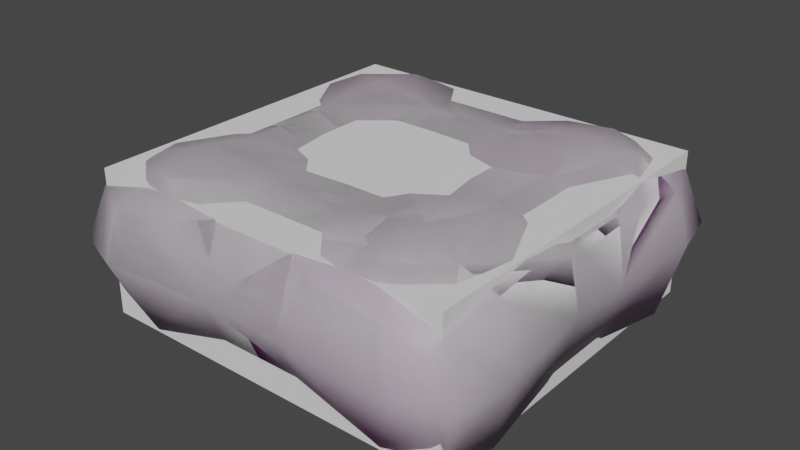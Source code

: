 # Source: cocaine_multi_bag_single.blend  (saved by Blender 3.1.7; exported with 4.5.12 LTS)
import bpy
from mathutils import Matrix  # noqa: F401  (used for matrix-valued properties, if any)

bpy.ops.wm.read_factory_settings(use_empty=True)
scene = bpy.context.scene
scene.name = 'Scene'

# ---- images (referenced by path relative to the original .blend; pixels are not part of the script)
import os
ASSET_DIR = os.environ.get("B2B_ASSET_DIR", "")  # directory of the original .blend (textures are referenced by path, not embedded)
HERE = os.path.dirname(os.path.abspath(__file__))  # packed textures are extracted next to this script under _unpacked/

def load_image(name, relpath, width, height, colorspace="sRGB"):
    """Load a texture the original file referenced (path relative to the .blend, or extracted next to this script)."""
    p = next((c for c in (os.path.join(HERE, relpath), os.path.join(ASSET_DIR, relpath)) if relpath and os.path.exists(c)), "")
    if p:
        img = bpy.data.images.load(p, check_existing=True)
        img.name = name
    else:  # same state as the original file: an image datablock whose file is absent (Cycles renders it pink)
        img = bpy.data.images.new(name, width, height)
        img.source = "FILE"
        img.filepath = "//" + (relpath or name)
    img.colorspace_settings.name = colorspace
    return img
img_gen_pku_cocaine_pure_df_texture_dds = load_image('gen_pku_cocaine_pure_df.texture.dds', 'gen_pku_cocaine_pure_df.texture.dds', 1024, 1024, 'sRGB')
img_gen_pku_cocaine_pure_nm_texture_dds = load_image('gen_pku_cocaine_pure_nm.texture.dds', 'gen_pku_cocaine_pure_nm.texture.dds', 1024, 1024, 'Non-Color')

# ---- materials (node trees are filled in below, after node groups)
mat_coke = bpy.data.materials.new('coke')
mat_coke.use_backface_culling = True
mat_coke.use_transparent_shadow = False
mat_contour = bpy.data.materials.new('contour')
mat_contour.use_transparent_shadow = False

# ---- node groups
ng_pd2_df_nm_vtxcol = bpy.data.node_groups.new('PD2 DF:NM:VtxCol', 'ShaderNodeTree')
_s = ng_pd2_df_nm_vtxcol.interface.new_socket(name='BSDF Mat.', in_out='OUTPUT', socket_type='NodeSocketShader')
_s = ng_pd2_df_nm_vtxcol.interface.new_socket(name='DF Color (sRGB)', in_out='INPUT', socket_type='NodeSocketColor')
_s = ng_pd2_df_nm_vtxcol.interface.new_socket(name='DF Alpha (sRGB)', in_out='INPUT', socket_type='NodeSocketFloat')
_s.subtype = 'FACTOR'
_s = ng_pd2_df_nm_vtxcol.interface.new_socket(name='NM Color (Linear)', in_out='INPUT', socket_type='NodeSocketColor')
_s.default_value = (0.5, 0.5, 0.5, 1.0)
_s = ng_pd2_df_nm_vtxcol.interface.new_socket(name='NM Alpha (Linear)', in_out='INPUT', socket_type='NodeSocketFloat')
_s.subtype = 'FACTOR'
_s = ng_pd2_df_nm_vtxcol.interface.new_socket(name='Vertex Col. Color', in_out='INPUT', socket_type='NodeSocketColor')
_N = ng_pd2_df_nm_vtxcol.nodes; _L = ng_pd2_df_nm_vtxcol.links
n0 = _N.new('NodeGroupOutput'); n0.name = 'Group Output'; n0.location = (1220, -20)
n1 = _N.new('ShaderNodeBsdfPrincipled'); n1.name = 'Principled BSDF'; n1.location = (940, 0)
n1.distribution = 'GGX'
n1.subsurface_method = 'BURLEY'
n1.inputs[1].default_value = 0.5
n1.inputs[3].default_value = 1.45
n1.inputs[27].default_value = (0.0, 0.0, 0.0, 1.0)
n1.inputs[28].default_value = 1.0
n2 = _N.new('ShaderNodeMix'); n2.name = 'Mix.005'; n2.location = (380, 0)
n2.data_type = 'RGBA'
n2.blend_type = 'MULTIPLY'
n2.inputs[0].default_value = 1.0
n3 = _N.new('NodeGroupInput'); n3.name = 'PD2 DF:NM:VtxCol'; n3.location = (0, 0)
n3.label = 'PD2 DF:NM:VtxCol'
n3.width = 224
n4 = _N.new('ShaderNodeSeparateColor'); n4.name = 'Separate RGB'; n4.location = (280, -420)
n5 = _N.new('ShaderNodeCombineColor'); n5.name = 'Combine RGB'; n5.location = (440, -420)
n5.inputs[2].default_value = 1.0
n6 = _N.new('ShaderNodeNormalMap'); n6.name = 'Normal Map'; n6.location = (600, -420)
n6.width = 148
n7 = _N.new('ShaderNodeInvert'); n7.name = 'Invert'; n7.location = (380, -180)
n7.inputs[0].default_value = 0.666
_L.new(n4.outputs[0], n5.inputs[1])
_L.new(n5.outputs[0], n6.inputs[1])
_L.new(n2.outputs[2], n1.inputs[0])
_L.new(n6.outputs[0], n1.inputs[5])
_L.new(n1.outputs[0], n0.inputs[0])
_L.new(n3.outputs[4], n2.inputs[7])
_L.new(n3.outputs[1], n1.inputs[13])
_L.new(n3.outputs[0], n2.inputs[6])
_L.new(n3.outputs[2], n4.inputs[0])
_L.new(n3.outputs[3], n5.inputs[0])
_L.new(n7.outputs[0], n1.inputs[2])
_L.new(n3.outputs[1], n7.inputs[1])
n0.is_active_output = True

# ---- material node trees
mat_coke.use_nodes = True; mat_coke.node_tree.nodes.clear()
_N = mat_coke.node_tree.nodes; _L = mat_coke.node_tree.links
n0 = _N.new('ShaderNodeOutputMaterial'); n0.name = 'Material Output'; n0.location = (300, 300)
n1 = _N.new('ShaderNodeTexImage'); n1.name = 'Image Texture'; n1.location = (-600, 500)
n1.image = img_gen_pku_cocaine_pure_df_texture_dds
n2 = _N.new('ShaderNodeGroup'); n2.name = 'Group'; n2.location = (-200, 300)
n2.width = 400
n2.node_tree = ng_pd2_df_nm_vtxcol
n2.inputs[4].default_value = (1.0, 1.0, 1.0, 1.0)
n3 = _N.new('ShaderNodeTexImage'); n3.name = 'Image Texture.002'; n3.location = (-600, 200)
n3.image = img_gen_pku_cocaine_pure_nm_texture_dds
_L.new(n1.outputs[0], n2.inputs[0])
_L.new(n1.outputs[1], n2.inputs[1])
_L.new(n3.outputs[0], n2.inputs[2])
_L.new(n3.outputs[1], n2.inputs[3])
_L.new(n2.outputs[0], n0.inputs[0])
n0.is_active_output = True
mat_contour.use_nodes = True; mat_contour.node_tree.nodes.clear()
_N = mat_contour.node_tree.nodes; _L = mat_contour.node_tree.links
n0 = _N.new('ShaderNodeBsdfPrincipled'); n0.name = 'Principled BSDF'; n0.location = (10, 300)
n0.distribution = 'GGX'
n0.subsurface_method = 'RANDOM_WALK_SKIN'
n0.inputs[3].default_value = 1.45
n0.inputs[27].default_value = (0.0, 0.0, 0.0, 1.0)
n0.inputs[28].default_value = 1.0
n1 = _N.new('ShaderNodeOutputMaterial'); n1.name = 'Material Output'; n1.location = (300, 300)
_L.new(n0.outputs[0], n1.inputs[0])
n1.is_active_output = True

# ---- world
world_world = bpy.data.worlds.new('World'); scene.world = world_world
world_world.use_nodes = True; world_world.node_tree.nodes.clear()
_N = world_world.node_tree.nodes; _L = world_world.node_tree.links
n0 = _N.new('ShaderNodeOutputWorld'); n0.name = 'World Output'; n0.location = (300, 300)
n1 = _N.new('ShaderNodeBackground'); n1.name = 'Background'; n1.location = (10, 300)
n1.inputs[0].default_value = (0.05088, 0.05088, 0.05088, 1.0)
_L.new(n1.outputs[0], n0.inputs[0])
n0.is_active_output = True
world_world.color = (0.05088, 0.05088, 0.05088)
world_world.use_sun_shadow = False
world_world.sun_shadow_jitter_overblur = 0.0

# ---- meshes
me_cube_001 = bpy.data.meshes.new('Cube.001')
me_cube_001.from_pydata([(-0.1207, -0.1163, -0.04758), (-0.1207, -0.1163, 0.04758), (-0.1207, 0.1163, -0.04758), (-0.1207, 0.1163, 0.04758), (0.1207, -0.1163, -0.04758), (0.1207, -0.1163, 0.04758), (0.1207, 0.1163, -0.04758), (0.1207, 0.1163, 0.04758)], [], [(0, 1, 3, 2), (2, 3, 7, 6), (6, 7, 5, 4), (4, 5, 1, 0), (2, 6, 4, 0), (7, 3, 1, 5)])
_uv = me_cube_001.uv_layers.new(name='UVMap')
_uv.uv.foreach_set('vector', [0.375, 0.0, 0.625, 0.0, 0.625, 0.25, 0.375, 0.25, 0.375, 0.25, 0.625, 0.25, 0.625, 0.5, 0.375, 0.5, 0.375, 0.5, 0.625, 0.5, 0.625, 0.75, 0.375, 0.75, 0.375, 0.75, 0.625, 0.75, 0.625, 1.0, 0.375, 1.0, 0.125, 0.5, 0.375, 0.5, 0.375, 0.75, 0.125, 0.75, 0.625, 0.5, 0.875, 0.5, 0.875, 0.75, 0.625, 0.75])
me_cube_001.use_remesh_fix_poles = True
me_cube_001.use_remesh_preserve_attributes = False
me_cube_001.update()
me_g_gold_bar_01_009 = bpy.data.meshes.new('g_gold_bar_01.009')
me_g_gold_bar_01_009.from_pydata([(0.002104, 0.002135, 4.955e-07), (0.002217, -0.004154, 4.955e-07), (-0.00432, 0.002019, -9.947e-07)], [], [(1, 0, 2)])
me_g_gold_bar_01_009.polygons.foreach_set('use_smooth', [True] * 1)
_uv = me_g_gold_bar_01_009.uv_layers.new(name='UVMap')
_uv.uv.foreach_set('vector', [0.924, 0.3389, 0.1159, 0.3389, 0.1159, -0.005688])
me_g_gold_bar_01_009.materials.append(mat_coke)
me_g_gold_bar_01_009.use_remesh_fix_poles = True
me_g_gold_bar_01_009.use_remesh_preserve_attributes = False
me_g_gold_bar_01_009.update()
me_g_gold_bar_01_009.normals_split_custom_set([tuple(v) for v in zip(*[iter([0.2469, 0.1313, 0.9601, 0.2469, 0.1313, 0.9601, -0.3157, 0.01288, 0.9488])] * 3)])
me_g_coke_003 = bpy.data.meshes.new('g_coke.003')
me_g_coke_003.from_pydata([(-0.01615, -0.1321, -0.002042), (-0.07635, -0.1312, 0.03206), (-0.0272, -0.1312, 0.03794), (-0.08408, -0.1055, 0.04824), (-0.07067, -0.07438, 0.05453), (-0.07067, -0.02763, 0.04645), (-0.1093, -0.07606, 0.04843), (-0.1145, -0.1217, 0.03206), (-0.1265, -0.04552, 0.03768), (-0.1291, -0.09382, 0.03206), (-0.1158, -0.02763, 0.04093), (-0.1366, -0.1006, -0.002042), (-0.1321, -0.02763, -0.002042), (-0.1236, -0.1321, -0.002042), (-0.1106, -0.1184, -0.04401), (-0.1183, -0.08449, -0.04798), (-0.07067, -0.07438, -0.04653), (-0.07067, -0.02763, -0.04886), (-0.0171, -0.12, -0.04376), (-0.01867, -0.03114, -0.04376), (-0.01867, -0.07438, -0.04376), (-0.08153, -0.1393, -0.002042), (-0.08298, -0.1283, -0.04798), (0.114, 0.03223, 0.04093), (0.1288, 0.02793, -0.002042), (0.06894, 0.02504, -0.04886), (0.06894, -0.03052, -0.04886), (0.08444, -0.1055, 0.04824), (0.03364, -0.1234, 0.03453), (0.02768, -0.08402, 0.04657), (0.06894, -0.07438, 0.05453), (0.1076, -0.07606, 0.04843), (0.1248, -0.04329, 0.03768), (0.1303, -0.02763, -0.002042), (0.114, -0.02334, 0.04093), (0.1274, -0.09382, 0.03206), (0.1145, -0.1217, 0.03206), (0.08431, -0.1312, 0.03206), (0.04311, -0.1312, 0.03794), (0.02733, -0.1333, -0.002042), (0.1349, -0.1006, -0.002042), (0.1166, -0.08449, -0.04798), (0.1162, -0.02763, -0.04502), (0.1231, -0.1321, -0.002042), (0.09026, -0.1393, -0.002042), (0.08125, -0.1283, -0.04798), (0.06894, -0.07438, -0.04653), (0.02562, -0.07438, -0.04376), (0.1089, -0.1184, -0.04401), (-0.02621, 0.1237, 0.03453), (0.02357, 0.03989, 0.04093), (-0.02604, 0.03266, 0.04093), (-0.01662, -0.08402, 0.04657), (-0.07067, 0.02793, 0.04645), (-0.02301, -0.0229, 0.04093), (0.02128, -0.01567, 0.04093), (0.06894, -0.01611, 0.04645), (-0.07067, 0.02793, -0.04886), (-0.1179, -0.02763, -0.03185), (-0.1179, 0.02793, -0.03185), (0.02128, 0.02153, -0.04376), (-0.02973, 0.07468, -0.04376), (0.01457, 0.1203, -0.04376), (-0.02973, 0.1203, -0.04376), (0.02162, 0.1336, -0.002042), (0.09026, 0.1396, -0.002042), (0.1089, 0.1187, -0.04401), (0.1231, 0.1324, -0.002042), (0.1349, 0.1009, -0.002042), (0.1166, 0.08479, -0.04798), (0.1145, 0.122, 0.03206), (0.1162, 0.02793, -0.04502), (0.1274, 0.09412, 0.03206), (0.08431, 0.1315, 0.03206), (0.1076, 0.07635, 0.04843), (0.04622, 0.1315, 0.03794), (0.03069, 0.1237, 0.03453), (0.1248, 0.04806, 0.03768), (0.06894, 0.03945, 0.04645), (0.03406, 0.08432, 0.04657), (0.06896, 0.07469, 0.05453), (0.08444, 0.1058, 0.04824), (0.06894, 0.07468, -0.04653), (0.01457, 0.07468, -0.04376), (0.08125, 0.1286, -0.04798), (0.02562, -0.03403, -0.04376), (-0.01067, -0.1234, 0.03453), (0.02719, -0.12, -0.04376), (-0.1305, 0.02793, -0.002042), (-0.1366, 0.1009, -0.002042), (-0.1106, 0.1187, -0.04401), (-0.1291, 0.09412, 0.03206), (-0.1158, 0.02793, 0.04093), (-0.1265, 0.04582, 0.03768), (-0.1093, 0.07635, 0.04843), (-0.1248, 0.1324, -0.002042), (-0.1163, 0.122, 0.03206), (-0.09199, 0.1396, -0.002042), (-0.08298, 0.1286, -0.04798), (-0.02314, 0.1324, -0.002042), (-0.08604, 0.1315, 0.03206), (-0.08617, 0.1058, 0.04824), (-0.07067, 0.07468, 0.05453), (-0.02958, 0.08432, 0.04657), (-0.04438, 0.1315, 0.03794), (-0.07067, 0.07468, -0.04653), (-0.1183, 0.08479, -0.04798), (-0.02301, 0.02442, -0.04376)], [], [(86, 2, 0), (1, 0, 2), (2, 3, 1), (86, 52, 2), (52, 3, 2), (4, 3, 52), (54, 4, 52), (5, 4, 54), (4, 5, 6), (4, 6, 3), (10, 6, 5), (3, 6, 7), (8, 6, 10), (6, 9, 7), (8, 9, 6), (8, 10, 12), (9, 8, 12), (1, 3, 7), (11, 9, 12), (11, 7, 9), (13, 7, 11), (13, 11, 14), (14, 11, 15), (11, 12, 15), (15, 12, 58), (14, 15, 22), (15, 58, 16), (22, 15, 16), (16, 58, 17), (22, 16, 18), (17, 19, 16), (18, 16, 20), (16, 19, 20), (7, 21, 1), (13, 21, 7), (21, 0, 1), (13, 14, 21), (0, 21, 18), (21, 14, 22), (18, 21, 22), (23, 34, 24), (24, 34, 33), (42, 24, 33), (71, 24, 42), (42, 25, 71), (26, 25, 42), (26, 60, 25), (85, 60, 26), (60, 19, 107), (85, 19, 60), (38, 27, 28), (29, 28, 27), (30, 29, 27), (30, 55, 29), (56, 55, 30), (30, 31, 56), (30, 27, 31), (34, 56, 31), (32, 34, 31), (33, 34, 32), (32, 31, 35), (35, 33, 32), (27, 36, 31), (36, 35, 31), (37, 36, 27), (38, 37, 27), (28, 39, 38), (37, 38, 39), (36, 40, 35), (40, 33, 35), (41, 33, 40), (42, 33, 41), (41, 40, 48), (43, 40, 36), (48, 40, 43), (36, 44, 43), (44, 48, 43), (37, 44, 36), (45, 48, 44), (44, 37, 39), (39, 87, 44), (44, 87, 45), (42, 46, 26), (46, 85, 26), (47, 85, 46), (46, 87, 47), (41, 46, 42), (45, 87, 46), (41, 45, 46), (48, 45, 41), (99, 62, 63), (64, 62, 99), (49, 64, 99), (76, 64, 49), (49, 79, 76), (103, 79, 49), (79, 103, 50), (50, 103, 51), (29, 86, 28), (52, 86, 29), (55, 52, 29), (54, 52, 55), (10, 5, 92), (92, 5, 53), (5, 54, 53), (53, 54, 51), (54, 55, 51), (51, 55, 50), (56, 50, 55), (78, 50, 56), (56, 23, 78), (34, 23, 56), (19, 17, 107), (107, 17, 57), (17, 58, 57), (57, 58, 59), (59, 58, 88), (88, 58, 12), (88, 10, 92), (12, 10, 88), (60, 107, 83), (83, 107, 61), (83, 61, 62), (62, 61, 63), (64, 84, 62), (65, 84, 64), (65, 66, 84), (67, 66, 65), (67, 68, 66), (66, 68, 69), (67, 65, 70), (67, 70, 68), (68, 24, 69), (69, 24, 71), (68, 72, 24), (68, 70, 72), (70, 65, 73), (65, 64, 73), (74, 72, 70), (73, 64, 75), (64, 76, 75), (77, 72, 74), (72, 77, 24), (77, 23, 24), (77, 74, 23), (23, 74, 78), (76, 79, 75), (78, 79, 50), (80, 78, 74), (80, 79, 78), (80, 74, 81), (80, 81, 79), (79, 81, 75), (75, 81, 73), (81, 74, 70), (73, 81, 70), (82, 71, 25), (25, 60, 82), (82, 60, 83), (62, 82, 83), (69, 71, 82), (84, 82, 62), (84, 69, 82), (66, 69, 84), (85, 20, 19), (47, 20, 85), (47, 18, 20), (87, 18, 47), (86, 39, 28), (0, 39, 86), (0, 87, 39), (18, 87, 0), (59, 88, 106), (106, 88, 89), (106, 89, 90), (89, 88, 91), (91, 88, 93), (88, 92, 93), (93, 92, 94), (93, 94, 91), (90, 89, 95), (96, 89, 91), (95, 89, 96), (96, 91, 94), (97, 90, 95), (96, 97, 95), (98, 90, 97), (97, 63, 98), (99, 63, 97), (97, 100, 99), (100, 97, 96), (92, 53, 94), (100, 96, 101), (101, 96, 94), (102, 94, 53), (102, 101, 94), (53, 51, 102), (102, 51, 103), (102, 103, 101), (103, 104, 101), (104, 100, 101), (49, 104, 103), (100, 104, 99), (104, 49, 99), (59, 105, 57), (106, 105, 59), (57, 61, 107), (105, 61, 57), (105, 63, 61), (98, 63, 105), (106, 98, 105), (90, 98, 106)])
me_g_coke_003.polygons.foreach_set('use_smooth', [True] * 212)
_uv = me_g_coke_003.uv_layers.new(name='UVMap')
_uv.uv.foreach_set('vector', [1.0, 0.8398, 0.9462, 0.8387, 1.0, 1.0, 0.8435, 0.7745, 1.0, 1.0, 0.9462, 0.8387, 0.9462, 0.8387, 0.8408, 0.7049, 0.8435, 0.7745, 1.0, 0.8398, 1.0, 0.6669, 0.9462, 0.8387, 1.0, 0.6669, 0.8408, 0.7049, 0.9462, 0.8387, 0.8694, 0.6242, 0.8408, 0.7049, 1.0, 0.6669, 1.0, 0.5, 0.8694, 0.6242, 1.0, 0.6669, 0.8643, 0.5, 0.8694, 0.6242, 1.0, 0.5, 0.8694, 0.6242, 0.8643, 0.5, 0.7437, 0.6124, 0.8694, 0.6242, 0.7437, 0.6124, 0.8408, 0.7049, 0.6905, 0.5, 0.7437, 0.6124, 0.8643, 0.5, 0.8408, 0.7049, 0.7437, 0.6124, 0.7832, 0.7165, 0.6534, 0.5515, 0.7437, 0.6124, 0.6905, 0.5, 0.7437, 0.6124, 0.7248, 0.6557, 0.7832, 0.7165, 0.6534, 0.5515, 0.7248, 0.6557, 0.7437, 0.6124, 0.6534, 0.5515, 0.6905, 0.5, 0.5, 0.5, 0.7248, 0.6557, 0.6534, 0.5515, 0.5, 0.5, 0.8435, 0.7745, 0.8408, 0.7049, 0.7832, 0.7165, 0.703, 0.6942, 0.7248, 0.6557, 0.5, 0.5, 0.703, 0.6942, 0.7832, 0.7165, 0.7248, 0.6557, 0.7561, 0.7414, 0.7832, 0.7165, 0.703, 0.6942, 0.7561, 0.7414, 0.703, 0.6942, 0.7029, 0.7905, 0.7029, 0.7905, 0.703, 0.6942, 0.6436, 0.7599, 0.703, 0.6942, 0.5, 0.5, 0.6436, 0.7599, 0.6436, 0.7599, 0.5, 0.5, 0.5, 0.6645, 0.7029, 0.7905, 0.6436, 0.7599, 0.7301, 0.8435, 0.6436, 0.7599, 0.5, 0.6645, 0.6297, 0.8646, 0.7301, 0.8435, 0.6436, 0.7599, 0.6297, 0.8646, 0.6297, 0.8646, 0.5, 0.6645, 0.5, 0.8598, 0.7301, 0.8435, 0.6297, 0.8646, 0.8128, 1.0, 0.5, 0.8598, 0.5, 1.0, 0.6297, 0.8646, 0.8128, 1.0, 0.6297, 0.8646, 0.6412, 1.0, 0.6297, 0.8646, 0.5, 1.0, 0.6412, 1.0, 0.7832, 0.7165, 0.8057, 0.8021, 0.8435, 0.7745, 0.7561, 0.7414, 0.8057, 0.8021, 0.7832, 0.7165, 0.8057, 0.8021, 1.0, 1.0, 0.8435, 0.7745, 0.7561, 0.7414, 0.7029, 0.7905, 0.8057, 0.8021, 1.0, 1.0, 0.8057, 0.8021, 0.8128, 1.0, 0.8057, 0.8021, 0.7029, 0.7905, 0.7301, 0.8435, 0.8128, 1.0, 0.8057, 0.8021, 0.7301, 0.8435, 0.2417, 0.3707, 0.003145, 0.3707, 0.2417, 0.6397, 0.2417, 0.6397, 0.003145, 0.3707, 0.003143, 0.6397, 0.003144, 0.9088, 0.2417, 0.6397, 0.003143, 0.6397, 0.2417, 0.9088, 0.2417, 0.6397, 0.003144, 0.9088, 0.003144, 0.9088, 0.2417, 1.251, 0.2417, 0.9088, 0.003144, 1.251, 0.2417, 1.251, 0.003144, 0.9088, 0.003144, 1.251, 0.2417, 1.645, 0.2417, 1.251, 0.003144, 1.645, 0.2417, 1.645, 0.003144, 1.251, 0.2417, 1.645, 0.003144, 1.802, 0.2417, 1.802, 0.003144, 1.645, 0.003144, 1.802, 0.2417, 1.645, 0.9462, 0.6613, 0.8408, 0.7951, 1.0, 0.6602, 1.0, 0.8331, 1.0, 0.6602, 0.8408, 0.7951, 0.8694, 0.8758, 1.0, 0.8331, 0.8408, 0.7951, 0.8694, 0.8758, 1.0, 1.0, 1.0, 0.8331, 0.8643, 1.0, 1.0, 1.0, 0.8694, 0.8758, 0.8694, 0.8758, 0.7437, 0.8876, 0.8643, 1.0, 0.8694, 0.8758, 0.8408, 0.7951, 0.7437, 0.8876, 0.6905, 1.0, 0.8643, 1.0, 0.7437, 0.8876, 0.6534, 0.9485, 0.6905, 1.0, 0.7437, 0.8876, 0.5, 1.0, 0.6905, 1.0, 0.6534, 0.9485, 0.6534, 0.9485, 0.7437, 0.8876, 0.7248, 0.8443, 0.7248, 0.8443, 0.5, 1.0, 0.6534, 0.9485, 0.8408, 0.7951, 0.7832, 0.7835, 0.7437, 0.8876, 0.7832, 0.7835, 0.7248, 0.8443, 0.7437, 0.8876, 0.8435, 0.7255, 0.7832, 0.7835, 0.8408, 0.7951, 0.9462, 0.6613, 0.8435, 0.7255, 0.8408, 0.7951, 1.0, 0.6602, 1.0, 0.5, 0.9462, 0.6613, 0.8435, 0.7255, 0.9462, 0.6613, 1.0, 0.5, 0.7832, 0.7835, 0.703, 0.8058, 0.7248, 0.8443, 0.703, 0.8058, 0.5, 1.0, 0.7248, 0.8443, 0.6436, 0.7401, 0.5, 1.0, 0.703, 0.8058, 0.5, 0.8355, 0.5, 1.0, 0.6436, 0.7401, 0.6436, 0.7401, 0.703, 0.8058, 0.7029, 0.7095, 0.7561, 0.7586, 0.703, 0.8058, 0.7832, 0.7835, 0.7029, 0.7095, 0.703, 0.8058, 0.7561, 0.7586, 0.7832, 0.7835, 0.8057, 0.6979, 0.7561, 0.7586, 0.8057, 0.6979, 0.7029, 0.7095, 0.7561, 0.7586, 0.8435, 0.7255, 0.8057, 0.6979, 0.7832, 0.7835, 0.7301, 0.6565, 0.7029, 0.7095, 0.8057, 0.6979, 0.8057, 0.6979, 0.8435, 0.7255, 1.0, 0.5, 1.0, 0.5, 0.8128, 0.5, 0.8057, 0.6979, 0.8057, 0.6979, 0.8128, 0.5, 0.7301, 0.6565, 0.5, 0.8355, 0.6297, 0.6354, 0.5, 0.6402, 0.6297, 0.6354, 0.5, 0.5, 0.5, 0.6402, 0.6412, 0.5, 0.5, 0.5, 0.6297, 0.6354, 0.6297, 0.6354, 0.8128, 0.5, 0.6412, 0.5, 0.6436, 0.7401, 0.6297, 0.6354, 0.5, 0.8355, 0.7301, 0.6565, 0.8128, 0.5, 0.6297, 0.6354, 0.6436, 0.7401, 0.7301, 0.6565, 0.6297, 0.6354, 0.7029, 0.7095, 0.7301, 0.6565, 0.6436, 0.7401, 0.00266, 0.6254, 0.2441, 0.9157, 0.002659, 0.9157, 0.2441, 0.6254, 0.2441, 0.9157, 0.00266, 0.6254, 0.002659, 0.3784, 0.2441, 0.6254, 0.00266, 0.6254, 0.2441, 0.3784, 0.2441, 0.6254, 0.002659, 0.3784, 0.002659, 0.3784, 0.2441, 0.09205, 0.2441, 0.3784, 0.00266, 0.09205, 0.2441, 0.09205, 0.002659, 0.3784, 0.2441, 0.09205, 0.00266, 0.09205, 0.244, -0.3916, 0.244, -0.3916, 0.00266, 0.09205, 0.002653, -0.3916, 0.2441, 0.09205, 0.002659, 0.3784, 0.2441, 0.3784, 0.00266, 0.09205, 0.002659, 0.3784, 0.2441, 0.09205, 0.244, -0.3916, 0.00266, 0.09205, 0.2441, 0.09205, 0.002653, -0.3916, 0.00266, 0.09205, 0.244, -0.3916, 0.00318, -1.294, 0.003171, -0.9673, 0.2418, -1.294, 0.2418, -1.294, 0.003171, -0.9673, 0.2418, -0.9673, 0.003171, -0.9673, 0.003162, -0.5735, 0.2418, -0.9673, 0.2418, -0.9673, 0.003162, -0.5735, 0.2417, -0.5735, 0.003162, -0.5735, 0.003158, -0.3498, 0.2417, -0.5735, 0.2417, -0.5735, 0.003158, -0.3498, 0.2417, -0.3498, 0.003149, 0.04393, 0.2417, -0.3498, 0.003158, -0.3498, 0.2417, 0.04394, 0.2417, -0.3498, 0.003149, 0.04393, 0.003149, 0.04393, 0.2417, 0.3707, 0.2417, 0.04394, 0.003145, 0.3707, 0.2417, 0.3707, 0.003149, 0.04393, 0.003232, -2.635, 0.003216, -2.174, 0.2418, -2.635, 0.2418, -2.635, 0.003216, -2.174, 0.2418, -2.174, 0.003216, -2.174, 0.003201, -1.832, 0.2418, -2.174, 0.2418, -2.174, 0.003201, -1.832, 0.2418, -1.832, 0.2418, -1.832, 0.003201, -1.832, 0.2418, -1.563, 0.2418, -1.563, 0.003201, -1.832, 0.003189, -1.563, 0.2418, -1.563, 0.00318, -1.294, 0.2418, -1.294, 0.003189, -1.563, 0.00318, -1.294, 0.2418, -1.563, 0.2441, 1.661, 0.002659, 1.661, 0.2441, 1.248, 0.2441, 1.248, 0.002659, 1.661, 0.002659, 1.248, 0.2441, 1.248, 0.002659, 1.248, 0.2441, 0.9157, 0.2441, 0.9157, 0.002659, 1.248, 0.002659, 0.9157, 0.5, 0.5, 0.6565, 0.7699, 0.5, 0.6872, 0.6979, 0.6943, 0.6565, 0.7699, 0.5, 0.5, 0.6979, 0.6943, 0.7095, 0.7971, 0.6565, 0.7699, 0.7586, 0.7439, 0.7095, 0.7971, 0.6979, 0.6943, 0.7586, 0.7439, 0.8058, 0.797, 0.7095, 0.7971, 0.7095, 0.7971, 0.8058, 0.797, 0.7401, 0.8564, 0.7586, 0.7439, 0.6979, 0.6943, 0.7835, 0.7168, 0.7586, 0.7439, 0.7835, 0.7168, 0.8058, 0.797, 0.8058, 0.797, 1.0, 1.0, 0.7401, 0.8564, 0.7401, 0.8564, 1.0, 1.0, 0.8355, 1.0, 0.8058, 0.797, 0.8443, 0.7752, 1.0, 1.0, 0.8058, 0.797, 0.7835, 0.7168, 0.8443, 0.7752, 0.7835, 0.7168, 0.6979, 0.6943, 0.7255, 0.6565, 0.6979, 0.6943, 0.5, 0.5, 0.7255, 0.6565, 0.8876, 0.7563, 0.8443, 0.7752, 0.7835, 0.7168, 0.7255, 0.6565, 0.5, 0.5, 0.6613, 0.5538, 0.5, 0.5, 0.6602, 0.5, 0.6613, 0.5538, 0.9485, 0.8466, 0.8443, 0.7752, 0.8876, 0.7563, 0.8443, 0.7752, 0.9485, 0.8466, 1.0, 1.0, 0.9485, 0.8466, 1.0, 0.8095, 1.0, 1.0, 0.9485, 0.8466, 0.8876, 0.7563, 1.0, 0.8095, 1.0, 0.8095, 0.8876, 0.7563, 1.0, 0.6357, 0.6602, 0.5, 0.8331, 0.5, 0.6613, 0.5538, 1.0, 0.6357, 0.8331, 0.5, 1.0, 0.5, 0.8758, 0.6306, 1.0, 0.6357, 0.8876, 0.7563, 0.8758, 0.6306, 0.8331, 0.5, 1.0, 0.6357, 0.8758, 0.6306, 0.8876, 0.7563, 0.7951, 0.6592, 0.8758, 0.6306, 0.7951, 0.6592, 0.8331, 0.5, 0.8331, 0.5, 0.7951, 0.6592, 0.6613, 0.5538, 0.6613, 0.5538, 0.7951, 0.6592, 0.7255, 0.6565, 0.7951, 0.6592, 0.8876, 0.7563, 0.7835, 0.7168, 0.7255, 0.6565, 0.7951, 0.6592, 0.7835, 0.7168, 0.6354, 0.8703, 0.8355, 1.0, 0.6402, 1.0, 0.6402, 1.0, 0.5, 1.0, 0.6354, 0.8703, 0.6354, 0.8703, 0.5, 1.0, 0.5, 0.8588, 0.5, 0.6872, 0.6354, 0.8703, 0.5, 0.8588, 0.7401, 0.8564, 0.8355, 1.0, 0.6354, 0.8703, 0.6565, 0.7699, 0.6354, 0.8703, 0.5, 0.6872, 0.6565, 0.7699, 0.7401, 0.8564, 0.6354, 0.8703, 0.7095, 0.7971, 0.7401, 0.8564, 0.6565, 0.7699, 0.2441, 1.661, 0.002659, 1.248, 0.002659, 1.661, 0.2441, 1.248, 0.002659, 1.248, 0.2441, 1.661, 0.2441, 1.248, 0.002659, 0.9157, 0.002659, 1.248, 0.2441, 0.9157, 0.002659, 0.9157, 0.2441, 1.248, 0.002659, 0.3784, 0.2441, 0.6254, 0.2441, 0.3784, 0.00266, 0.6254, 0.2441, 0.6254, 0.002659, 0.3784, 0.00266, 0.6254, 0.2441, 0.9157, 0.2441, 0.6254, 0.002659, 0.9157, 0.2441, 0.9157, 0.00266, 0.6254, 0.6645, 0.5, 0.5, 0.5, 0.7599, 0.6436, 0.7599, 0.6436, 0.5, 0.5, 0.6942, 0.703, 0.7599, 0.6436, 0.6942, 0.703, 0.7905, 0.7029, 0.6942, 0.703, 0.5, 0.5, 0.6557, 0.7248, 0.6557, 0.7248, 0.5, 0.5, 0.5515, 0.6534, 0.5, 0.5, 0.5, 0.6905, 0.5515, 0.6534, 0.5515, 0.6534, 0.5, 0.6905, 0.6124, 0.7437, 0.5515, 0.6534, 0.6124, 0.7437, 0.6557, 0.7248, 0.7905, 0.7029, 0.6942, 0.703, 0.7414, 0.7561, 0.7165, 0.7832, 0.6942, 0.703, 0.6557, 0.7248, 0.7414, 0.7561, 0.6942, 0.703, 0.7165, 0.7832, 0.7165, 0.7832, 0.6557, 0.7248, 0.6124, 0.7437, 0.8021, 0.8057, 0.7905, 0.7029, 0.7414, 0.7561, 0.7165, 0.7832, 0.8021, 0.8057, 0.7414, 0.7561, 0.8435, 0.7301, 0.7905, 0.7029, 0.8021, 0.8057, 0.8021, 0.8057, 1.0, 0.8128, 0.8435, 0.7301, 1.0, 1.0, 1.0, 0.8128, 0.8021, 0.8057, 0.8021, 0.8057, 0.7745, 0.8435, 1.0, 1.0, 0.7745, 0.8435, 0.8021, 0.8057, 0.7165, 0.7832, 0.5, 0.6905, 0.5, 0.8643, 0.6124, 0.7437, 0.7745, 0.8435, 0.7165, 0.7832, 0.7049, 0.8408, 0.7049, 0.8408, 0.7165, 0.7832, 0.6124, 0.7437, 0.6242, 0.8694, 0.6124, 0.7437, 0.5, 0.8643, 0.6242, 0.8694, 0.7049, 0.8408, 0.6124, 0.7437, 0.5, 0.8643, 0.5, 1.0, 0.6242, 0.8694, 0.6242, 0.8694, 0.5, 1.0, 0.6669, 1.0, 0.6242, 0.8694, 0.6669, 1.0, 0.7049, 0.8408, 0.6669, 1.0, 0.8387, 0.9462, 0.7049, 0.8408, 0.8387, 0.9462, 0.7745, 0.8435, 0.7049, 0.8408, 0.8398, 1.0, 0.8387, 0.9462, 0.6669, 1.0, 0.7745, 0.8435, 0.8387, 0.9462, 1.0, 1.0, 0.8387, 0.9462, 0.8398, 1.0, 1.0, 1.0, 0.6645, 0.5, 0.8646, 0.6297, 0.8598, 0.5, 0.7599, 0.6436, 0.8646, 0.6297, 0.6645, 0.5, 0.8598, 0.5, 1.0, 0.6412, 1.0, 0.5, 0.8646, 0.6297, 1.0, 0.6412, 0.8598, 0.5, 0.8646, 0.6297, 1.0, 0.8128, 1.0, 0.6412, 0.8435, 0.7301, 1.0, 0.8128, 0.8646, 0.6297, 0.7599, 0.6436, 0.8435, 0.7301, 0.8646, 0.6297, 0.7905, 0.7029, 0.8435, 0.7301, 0.7599, 0.6436])
me_g_coke_003.materials.append(mat_coke)
me_g_coke_003.use_remesh_fix_poles = True
me_g_coke_003.use_remesh_preserve_attributes = False
me_g_coke_003.update()
me_g_coke_003.normals_split_custom_set([tuple(v) for v in zip(*[iter([0.07455, -0.7275, 0.6821, 0.05838, -0.6751, 0.7354, 0.05707, -0.9977, -0.03722, -0.1364, -0.7933, 0.5934, 0.05707, -0.9977, -0.03722, 0.05838, -0.6751, 0.7354, 0.05838, -0.6751, 0.7354, -0.1131, -0.3245, 0.9391, -0.1364, -0.7933, 0.5934, 0.07455, -0.7275, 0.6821, 0.06313, -0.07473, 0.9952, 0.05838, -0.6751, 0.7354, 0.06313, -0.07473, 0.9952, -0.1131, -0.3245, 0.9391, 0.05838, -0.6751, 0.7354, -0.01812, -0.01929, 0.9996, -0.1131, -0.3245, 0.9391, 0.06313, -0.07473, 0.9952, 0.06163, 0.056, 0.9965, -0.01812, -0.01929, 0.9996, 0.06313, -0.07473, 0.9952, -0.01171, 0.07007, 0.9975, -0.01812, -0.01929, 0.9996, 0.06163, 0.056, 0.9965, -0.01812, -0.01929, 0.9996, -0.01171, 0.07007, 0.9975, -0.3252, -0.1089, 0.9394, -0.01812, -0.01929, 0.9996, -0.3252, -0.1089, 0.9394, -0.1131, -0.3245, 0.9391, -0.663, 0.08088, 0.7442, -0.3252, -0.1089, 0.9394, -0.01171, 0.07007, 0.9975, -0.1131, -0.3245, 0.9391, -0.3252, -0.1089, 0.9394, -0.5172, -0.6483, 0.5587, -0.6641, 0.06363, 0.745, -0.3252, -0.1089, 0.9394, -0.663, 0.08088, 0.7442, -0.3252, -0.1089, 0.9394, -0.7644, -0.1997, 0.6131, -0.5172, -0.6483, 0.5587, -0.6641, 0.06363, 0.745, -0.7644, -0.1997, 0.6131, -0.3252, -0.1089, 0.9394, -0.6641, 0.06363, 0.745, -0.663, 0.08088, 0.7442, -0.9957, 0.06227, -0.06877, -0.7644, -0.1997, 0.6131, -0.6641, 0.06363, 0.745, -0.9957, 0.06227, -0.06877, -0.1364, -0.7933, 0.5934, -0.1131, -0.3245, 0.9391, -0.5172, -0.6483, 0.5587, -0.9879, -0.1387, -0.06967, -0.7644, -0.1997, 0.6131, -0.9957, 0.06227, -0.06877, -0.9879, -0.1387, -0.06967, -0.5172, -0.6483, 0.5587, -0.7644, -0.1997, 0.6131, -0.6422, -0.766, -0.02814, -0.5172, -0.6483, 0.5587, -0.9879, -0.1387, -0.06967, -0.6422, -0.766, -0.02814, -0.9879, -0.1387, -0.06967, -0.4783, -0.5275, -0.7021, -0.4783, -0.5275, -0.7021, -0.9879, -0.1387, -0.06967, -0.5844, -0.03528, -0.8107, -0.9879, -0.1387, -0.06967, -0.9957, 0.06227, -0.06877, -0.5844, -0.03528, -0.8107, -0.5844, -0.03528, -0.8107, -0.9957, 0.06227, -0.06877, -0.6445, 0.06784, -0.7616, -0.4783, -0.5275, -0.7021, -0.5844, -0.03528, -0.8107, -0.02143, -0.6216, -0.783, -0.5844, -0.03528, -0.8107, -0.6445, 0.06784, -0.7616, -0.0233, 0.02578, -0.9994, -0.02143, -0.6216, -0.783, -0.5844, -0.03528, -0.8107, -0.0233, 0.02578, -0.9994, -0.0233, 0.02578, -0.9994, -0.6445, 0.06784, -0.7616, -0.08701, 0.02836, -0.9958, -0.02143, -0.6216, -0.783, -0.0233, 0.02578, -0.9994, 0.04847, -0.5846, -0.8098, -0.08701, 0.02836, -0.9958, 0.0496, -0.007428, -0.9987, -0.0233, 0.02578, -0.9994, 0.04847, -0.5846, -0.8098, -0.0233, 0.02578, -0.9994, 0.02557, -0.01238, -0.9996, -0.0233, 0.02578, -0.9994, 0.0496, -0.007428, -0.9987, 0.02557, -0.01238, -0.9996, -0.5172, -0.6483, 0.5587, -0.05576, -0.998, -0.03092, -0.1364, -0.7933, 0.5934, -0.6422, -0.766, -0.02814, -0.05576, -0.998, -0.03092, -0.5172, -0.6483, 0.5587, -0.05576, -0.998, -0.03092, 0.05707, -0.9977, -0.03722, -0.1364, -0.7933, 0.5934, -0.6422, -0.766, -0.02814, -0.4783, -0.5275, -0.7021, -0.05576, -0.998, -0.03092, 0.05707, -0.9977, -0.03722, -0.05576, -0.998, -0.03092, 0.04847, -0.5846, -0.8098, -0.05576, -0.998, -0.03092, -0.4783, -0.5275, -0.7021, -0.02143, -0.6216, -0.783, 0.04847, -0.5846, -0.8098, -0.05576, -0.998, -0.03092, -0.02143, -0.6216, -0.783, 0.6633, -0.08496, 0.7435, 0.6659, 0.07433, 0.7423, 0.999, -0.04016, -0.01962, 0.999, -0.04016, -0.01962, 0.6659, 0.07433, 0.7423, 0.9987, 0.04548, -0.02236, 0.5947, 0.006025, -0.8039, 0.999, -0.04016, -0.01962, 0.9987, 0.04548, -0.02236, 0.5968, -0.002701, -0.8024, 0.999, -0.04016, -0.01962, 0.5947, 0.006025, -0.8039, 0.5947, 0.006025, -0.8039, -0.0446, -0.03321, -0.9985, 0.5968, -0.002701, -0.8024, -0.05013, 0.0247, -0.9984, -0.0446, -0.03321, -0.9985, 0.5947, 0.006025, -0.8039, -0.05013, 0.0247, -0.9984, -0.04608, 0.004485, -0.9989, -0.0446, -0.03321, -0.9985, -0.04451, -0.006194, -0.999, -0.04608, 0.004485, -0.9989, -0.05013, 0.0247, -0.9984, -0.04608, 0.004485, -0.9989, 0.0496, -0.007428, -0.9987, 0.05484, 0.005603, -0.9985, -0.04451, -0.006194, -0.999, 0.0496, -0.007428, -0.9987, -0.04608, 0.004485, -0.9989, -0.06652, -0.6657, 0.7432, 0.1139, -0.3154, 0.9421, -0.09747, -0.7241, 0.6828, -0.08219, -0.08875, 0.9927, -0.09747, -0.7241, 0.6828, 0.1139, -0.3154, 0.9421, 0.004685, -0.03556, 0.9994, -0.08219, -0.08875, 0.9927, 0.1139, -0.3154, 0.9421, 0.004685, -0.03556, 0.9994, -0.07072, 0.0472, 0.9964, -0.08219, -0.08875, 0.9927, 0.008143, 0.05611, 0.9984, -0.07072, 0.0472, 0.9964, 0.004685, -0.03556, 0.9994, 0.004685, -0.03556, 0.9994, 0.3312, -0.1013, 0.9381, 0.008143, 0.05611, 0.9984, 0.004685, -0.03556, 0.9994, 0.1139, -0.3154, 0.9421, 0.3312, -0.1013, 0.9381, 0.6659, 0.07433, 0.7423, 0.008143, 0.05611, 0.9984, 0.3312, -0.1013, 0.9381, 0.6637, 0.06733, 0.745, 0.6659, 0.07433, 0.7423, 0.3312, -0.1013, 0.9381, 0.9987, 0.04548, -0.02236, 0.6659, 0.07433, 0.7423, 0.6637, 0.06733, 0.745, 0.6637, 0.06733, 0.745, 0.3312, -0.1013, 0.9381, 0.7749, -0.1784, 0.6064, 0.7749, -0.1784, 0.6064, 0.9987, 0.04548, -0.02236, 0.6637, 0.06733, 0.745, 0.1139, -0.3154, 0.9421, 0.5532, -0.6171, 0.5596, 0.3312, -0.1013, 0.9381, 0.5532, -0.6171, 0.5596, 0.7749, -0.1784, 0.6064, 0.3312, -0.1013, 0.9381, 0.1622, -0.7751, 0.6107, 0.5532, -0.6171, 0.5596, 0.1139, -0.3154, 0.9421, -0.06652, -0.6657, 0.7432, 0.1622, -0.7751, 0.6107, 0.1139, -0.3154, 0.9421, -0.09747, -0.7241, 0.6828, -0.0755, -0.9968, -0.02759, -0.06652, -0.6657, 0.7432, 0.1622, -0.7751, 0.6107, -0.06652, -0.6657, 0.7432, -0.0755, -0.9968, -0.02759, 0.5532, -0.6171, 0.5596, 0.9891, -0.1257, -0.07632, 0.7749, -0.1784, 0.6064, 0.9891, -0.1257, -0.07632, 0.9987, 0.04548, -0.02236, 0.7749, -0.1784, 0.6064, 0.6, -0.0946, -0.7944, 0.9987, 0.04548, -0.02236, 0.9891, -0.1257, -0.07632, 0.5947, 0.006025, -0.8039, 0.9987, 0.04548, -0.02236, 0.6, -0.0946, -0.7944, 0.6, -0.0946, -0.7944, 0.9891, -0.1257, -0.07632, 0.4887, -0.5067, -0.7103, 0.6714, -0.74, -0.04037, 0.9891, -0.1257, -0.07632, 0.5532, -0.6171, 0.5596, 0.4887, -0.5067, -0.7103, 0.9891, -0.1257, -0.07632, 0.6714, -0.74, -0.04037, 0.5532, -0.6171, 0.5596, 0.07707, -0.9966, -0.02992, 0.6714, -0.74, -0.04037, 0.07707, -0.9966, -0.02992, 0.4887, -0.5067, -0.7103, 0.6714, -0.74, -0.04037, 0.1622, -0.7751, 0.6107, 0.07707, -0.9966, -0.02992, 0.5532, -0.6171, 0.5596, 0.0169, -0.6201, -0.7844, 0.4887, -0.5067, -0.7103, 0.07707, -0.9966, -0.02992, 0.07707, -0.9966, -0.02992, 0.1622, -0.7751, 0.6107, -0.0755, -0.9968, -0.02759, -0.0755, -0.9968, -0.02759, -0.06002, -0.5793, -0.8129, 0.07707, -0.9966, -0.02992, 0.07707, -0.9966, -0.02992, -0.06002, -0.5793, -0.8129, 0.0169, -0.6201, -0.7844, 0.5947, 0.006025, -0.8039, -0.02436, -0.01038, -0.9996, -0.05013, 0.0247, -0.9984, -0.02436, -0.01038, -0.9996, -0.04451, -0.006194, -0.999, -0.05013, 0.0247, -0.9984, -0.03468, -0.01247, -0.9993, -0.04451, -0.006194, -0.999, -0.02436, -0.01038, -0.9996, -0.02436, -0.01038, -0.9996, -0.06002, -0.5793, -0.8129, -0.03468, -0.01247, -0.9993, 0.6, -0.0946, -0.7944, -0.02436, -0.01038, -0.9996, 0.5947, 0.006025, -0.8039, 0.0169, -0.6201, -0.7844, -0.06002, -0.5793, -0.8129, -0.02436, -0.01038, -0.9996, 0.6, -0.0946, -0.7944, 0.0169, -0.6201, -0.7844, -0.02436, -0.01038, -0.9996, 0.4887, -0.5067, -0.7103, 0.0169, -0.6201, -0.7844, 0.6, -0.0946, -0.7944, 0.06054, 0.9977, -0.03025, -0.04448, 0.5911, -0.8054, 0.05511, 0.5799, -0.8128, -0.06186, 0.9977, -0.02905, -0.04448, 0.5911, -0.8054, 0.06054, 0.9977, -0.03025, 0.0796, 0.7238, 0.6854, -0.06186, 0.9977, -0.02905, 0.06054, 0.9977, -0.03025, -0.09187, 0.7194, 0.6885, -0.06186, 0.9977, -0.02905, 0.0796, 0.7238, 0.6854, 0.0796, 0.7238, 0.6854, -0.08641, 0.06838, 0.9939, -0.09187, 0.7194, 0.6885, 0.08302, 0.07182, 0.994, -0.08641, 0.06838, 0.9939, 0.0796, 0.7238, 0.6854, -0.08641, 0.06838, 0.9939, 0.08302, 0.07182, 0.994, -0.07245, -0.0655, 0.9952, -0.07245, -0.0655, 0.9952, 0.08302, 0.07182, 0.994, 0.07539, -0.06176, 0.9952, -0.08219, -0.08875, 0.9927, 0.07455, -0.7275, 0.6821, -0.09747, -0.7241, 0.6828, 0.06313, -0.07473, 0.9952, 0.07455, -0.7275, 0.6821, -0.08219, -0.08875, 0.9927, -0.07072, 0.0472, 0.9964, 0.06313, -0.07473, 0.9952, -0.08219, -0.08875, 0.9927, 0.06163, 0.056, 0.9965, 0.06313, -0.07473, 0.9952, -0.07072, 0.0472, 0.9964, -0.663, 0.08088, 0.7442, -0.01171, 0.07007, 0.9975, -0.6663, -0.07566, 0.7419, -0.6663, -0.07566, 0.7419, -0.01171, 0.07007, 0.9975, -0.001785, -0.06742, 0.9977, -0.01171, 0.07007, 0.9975, 0.06163, 0.056, 0.9965, -0.001785, -0.06742, 0.9977, -0.001785, -0.06742, 0.9977, 0.06163, 0.056, 0.9965, 0.07539, -0.06176, 0.9952, 0.06163, 0.056, 0.9965, -0.07072, 0.0472, 0.9964, 0.07539, -0.06176, 0.9952, 0.07539, -0.06176, 0.9952, -0.07072, 0.0472, 0.9964, -0.07245, -0.0655, 0.9952, 0.008143, 0.05611, 0.9984, -0.07245, -0.0655, 0.9952, -0.07072, 0.0472, 0.9964, -0.002051, -0.07751, 0.997, -0.07245, -0.0655, 0.9952, 0.008143, 0.05611, 0.9984, 0.008143, 0.05611, 0.9984, 0.6633, -0.08496, 0.7435, -0.002051, -0.07751, 0.997, 0.6659, 0.07433, 0.7423, 0.6633, -0.08496, 0.7435, 0.008143, 0.05611, 0.9984, 0.0496, -0.007428, -0.9987, -0.08701, 0.02836, -0.9958, 0.05484, 0.005603, -0.9985, 0.05484, 0.005603, -0.9985, -0.08701, 0.02836, -0.9958, -0.08666, -0.02384, -0.996, -0.08701, 0.02836, -0.9958, -0.6445, 0.06784, -0.7616, -0.08666, -0.02384, -0.996, -0.08666, -0.02384, -0.996, -0.6445, 0.06784, -0.7616, -0.6516, -0.06252, -0.756, -0.6516, -0.06252, -0.756, -0.6445, 0.06784, -0.7616, -0.9963, -0.05436, -0.06595, -0.9963, -0.05436, -0.06595, -0.6445, 0.06784, -0.7616, -0.9957, 0.06227, -0.06877, -0.9963, -0.05436, -0.06595, -0.663, 0.08088, 0.7442, -0.6663, -0.07566, 0.7419, -0.9957, 0.06227, -0.06877, -0.663, 0.08088, 0.7442, -0.9963, -0.05436, -0.06595, -0.04608, 0.004485, -0.9989, 0.05484, 0.005603, -0.9985, -0.03587, 0.01177, -0.9993, -0.03587, 0.01177, -0.9993, 0.05484, 0.005603, -0.9985, 0.02624, 0.01437, -0.9996, -0.03587, 0.01177, -0.9993, 0.02624, 0.01437, -0.9996, -0.04448, 0.5911, -0.8054, -0.04448, 0.5911, -0.8054, 0.02624, 0.01437, -0.9996, 0.05511, 0.5799, -0.8128, -0.06186, 0.9977, -0.02905, 0.0356, 0.6123, -0.7899, -0.04448, 0.5911, -0.8054, 0.0802, 0.9964, -0.02729, 0.0356, 0.6123, -0.7899, -0.06186, 0.9977, -0.02905, 0.0802, 0.9964, -0.02729, 0.489, 0.5059, -0.7106, 0.0356, 0.6123, -0.7899, 0.6717, 0.7397, -0.03973, 0.489, 0.5059, -0.7106, 0.0802, 0.9964, -0.02729, 0.6717, 0.7397, -0.03973, 0.9898, 0.119, -0.07771, 0.489, 0.5059, -0.7106, 0.489, 0.5059, -0.7106, 0.9898, 0.119, -0.07771, 0.6011, 0.09558, -0.7934, 0.6717, 0.7397, -0.03973, 0.0802, 0.9964, -0.02729, 0.5537, 0.6165, 0.5597, 0.6717, 0.7397, -0.03973, 0.5537, 0.6165, 0.5597, 0.9898, 0.119, -0.07771, 0.9898, 0.119, -0.07771, 0.999, -0.04016, -0.01962, 0.6011, 0.09558, -0.7934, 0.6011, 0.09558, -0.7934, 0.999, -0.04016, -0.01962, 0.5968, -0.002701, -0.8024, 0.9898, 0.119, -0.07771, 0.7751, 0.1765, 0.6067, 0.999, -0.04016, -0.01962, 0.9898, 0.119, -0.07771, 0.5537, 0.6165, 0.5597, 0.7751, 0.1765, 0.6067, 0.5537, 0.6165, 0.5597, 0.0802, 0.9964, -0.02729, 0.1668, 0.7725, 0.6127, 0.0802, 0.9964, -0.02729, -0.06186, 0.9977, -0.02905, 0.1668, 0.7725, 0.6127, 0.3272, 0.09169, 0.9405, 0.7751, 0.1765, 0.6067, 0.5537, 0.6165, 0.5597, 0.1668, 0.7725, 0.6127, -0.06186, 0.9977, -0.02905, -0.05834, 0.663, 0.7463, -0.06186, 0.9977, -0.02905, -0.09187, 0.7194, 0.6885, -0.05834, 0.663, 0.7463, 0.6609, -0.08676, 0.7454, 0.7751, 0.1765, 0.6067, 0.3272, 0.09169, 0.9405, 0.7751, 0.1765, 0.6067, 0.6609, -0.08676, 0.7454, 0.999, -0.04016, -0.01962, 0.6609, -0.08676, 0.7454, 0.6633, -0.08496, 0.7435, 0.999, -0.04016, -0.01962, 0.6609, -0.08676, 0.7454, 0.3272, 0.09169, 0.9405, 0.6633, -0.08496, 0.7435, 0.6633, -0.08496, 0.7435, 0.3272, 0.09169, 0.9405, -0.002051, -0.07751, 0.997, -0.09187, 0.7194, 0.6885, -0.08641, 0.06838, 0.9939, -0.05834, 0.663, 0.7463, -0.002051, -0.07751, 0.997, -0.08641, 0.06838, 0.9939, -0.07245, -0.0655, 0.9952, -0.007408, 0.0106, 0.9999, -0.002051, -0.07751, 0.997, 0.3272, 0.09169, 0.9405, -0.007408, 0.0106, 0.9999, -0.08641, 0.06838, 0.9939, -0.002051, -0.07751, 0.997, -0.007408, 0.0106, 0.9999, 0.3272, 0.09169, 0.9405, 0.1162, 0.3133, 0.9425, -0.007408, 0.0106, 0.9999, 0.1162, 0.3133, 0.9425, -0.08641, 0.06838, 0.9939, -0.08641, 0.06838, 0.9939, 0.1162, 0.3133, 0.9425, -0.05834, 0.663, 0.7463, -0.05834, 0.663, 0.7463, 0.1162, 0.3133, 0.9425, 0.1668, 0.7725, 0.6127, 0.1162, 0.3133, 0.9425, 0.3272, 0.09169, 0.9405, 0.5537, 0.6165, 0.5597, 0.1668, 0.7725, 0.6127, 0.1162, 0.3133, 0.9425, 0.5537, 0.6165, 0.5597, -0.01804, 0.008158, -0.9998, 0.5968, -0.002701, -0.8024, -0.0446, -0.03321, -0.9985, -0.0446, -0.03321, -0.9985, -0.04608, 0.004485, -0.9989, -0.01804, 0.008158, -0.9998, -0.01804, 0.008158, -0.9998, -0.04608, 0.004485, -0.9989, -0.03587, 0.01177, -0.9993, -0.04448, 0.5911, -0.8054, -0.01804, 0.008158, -0.9998, -0.03587, 0.01177, -0.9993, 0.6011, 0.09558, -0.7934, 0.5968, -0.002701, -0.8024, -0.01804, 0.008158, -0.9998, 0.0356, 0.6123, -0.7899, -0.01804, 0.008158, -0.9998, -0.04448, 0.5911, -0.8054, 0.0356, 0.6123, -0.7899, 0.6011, 0.09558, -0.7934, -0.01804, 0.008158, -0.9998, 0.489, 0.5059, -0.7106, 0.6011, 0.09558, -0.7934, 0.0356, 0.6123, -0.7899, -0.04451, -0.006194, -0.999, 0.02557, -0.01238, -0.9996, 0.0496, -0.007428, -0.9987, -0.03468, -0.01247, -0.9993, 0.02557, -0.01238, -0.9996, -0.04451, -0.006194, -0.999, -0.03468, -0.01247, -0.9993, 0.04847, -0.5846, -0.8098, 0.02557, -0.01238, -0.9996, -0.06002, -0.5793, -0.8129, 0.04847, -0.5846, -0.8098, -0.03468, -0.01247, -0.9993, 0.07455, -0.7275, 0.6821, -0.0755, -0.9968, -0.02759, -0.09747, -0.7241, 0.6828, 0.05707, -0.9977, -0.03722, -0.0755, -0.9968, -0.02759, 0.07455, -0.7275, 0.6821, 0.05707, -0.9977, -0.03722, -0.06002, -0.5793, -0.8129, -0.0755, -0.9968, -0.02759, 0.04847, -0.5846, -0.8098, -0.06002, -0.5793, -0.8129, 0.05707, -0.9977, -0.03722, -0.6516, -0.06252, -0.756, -0.9963, -0.05436, -0.06595, -0.588, 0.02663, -0.8084, -0.588, 0.02663, -0.8084, -0.9963, -0.05436, -0.06595, -0.9903, 0.1185, -0.07237, -0.588, 0.02663, -0.8084, -0.9903, 0.1185, -0.07237, -0.4887, 0.5067, -0.7103, -0.9903, 0.1185, -0.07237, -0.9963, -0.05436, -0.06595, -0.7768, 0.1756, 0.6047, -0.7768, 0.1756, 0.6047, -0.9963, -0.05436, -0.06595, -0.6653, -0.0763, 0.7426, -0.9963, -0.05436, -0.06595, -0.6663, -0.07566, 0.7419, -0.6653, -0.0763, 0.7426, -0.6653, -0.0763, 0.7426, -0.6663, -0.07566, 0.7419, -0.3321, 0.09892, 0.9381, -0.6653, -0.0763, 0.7426, -0.3321, 0.09892, 0.9381, -0.7768, 0.1756, 0.6047, -0.4887, 0.5067, -0.7103, -0.9903, 0.1185, -0.07237, -0.6717, 0.7397, -0.03973, -0.5545, 0.6158, 0.5598, -0.9903, 0.1185, -0.07237, -0.7768, 0.1756, 0.6047, -0.6717, 0.7397, -0.03973, -0.9903, 0.1185, -0.07237, -0.5545, 0.6158, 0.5598, -0.5545, 0.6158, 0.5598, -0.7768, 0.1756, 0.6047, -0.3321, 0.09892, 0.9381, -0.07845, 0.9963, -0.03405, -0.4887, 0.5067, -0.7103, -0.6717, 0.7397, -0.03973, -0.5545, 0.6158, 0.5598, -0.07845, 0.9963, -0.03405, -0.6717, 0.7397, -0.03973, -0.01362, 0.6204, -0.7842, -0.4887, 0.5067, -0.7103, -0.07845, 0.9963, -0.03405, -0.07845, 0.9963, -0.03405, 0.05511, 0.5799, -0.8128, -0.01362, 0.6204, -0.7842, 0.06054, 0.9977, -0.03025, 0.05511, 0.5799, -0.8128, -0.07845, 0.9963, -0.03405, -0.07845, 0.9963, -0.03405, -0.1626, 0.7771, 0.608, 0.06054, 0.9977, -0.03025, -0.1626, 0.7771, 0.608, -0.07845, 0.9963, -0.03405, -0.5545, 0.6158, 0.5598, -0.6663, -0.07566, 0.7419, -0.001785, -0.06742, 0.9977, -0.3321, 0.09892, 0.9381, -0.1626, 0.7771, 0.608, -0.5545, 0.6158, 0.5598, -0.1181, 0.3132, 0.9423, -0.1181, 0.3132, 0.9423, -0.5545, 0.6158, 0.5598, -0.3321, 0.09892, 0.9381, -0.002285, 0.0213, 0.9998, -0.3321, 0.09892, 0.9381, -0.001785, -0.06742, 0.9977, -0.002285, 0.0213, 0.9998, -0.1181, 0.3132, 0.9423, -0.3321, 0.09892, 0.9381, -0.001785, -0.06742, 0.9977, 0.07539, -0.06176, 0.9952, -0.002285, 0.0213, 0.9998, -0.002285, 0.0213, 0.9998, 0.07539, -0.06176, 0.9952, 0.08302, 0.07182, 0.994, -0.002285, 0.0213, 0.9998, 0.08302, 0.07182, 0.994, -0.1181, 0.3132, 0.9423, 0.08302, 0.07182, 0.994, 0.06284, 0.6661, 0.7432, -0.1181, 0.3132, 0.9423, 0.06284, 0.6661, 0.7432, -0.1626, 0.7771, 0.608, -0.1181, 0.3132, 0.9423, 0.0796, 0.7238, 0.6854, 0.06284, 0.6661, 0.7432, 0.08302, 0.07182, 0.994, -0.1626, 0.7771, 0.608, 0.06284, 0.6661, 0.7432, 0.06054, 0.9977, -0.03025, 0.06284, 0.6661, 0.7432, 0.0796, 0.7238, 0.6854, 0.06054, 0.9977, -0.03025, -0.6516, -0.06252, -0.756, -0.02368, -0.01867, -0.9995, -0.08666, -0.02384, -0.996, -0.588, 0.02663, -0.8084, -0.02368, -0.01867, -0.9995, -0.6516, -0.06252, -0.756, -0.08666, -0.02384, -0.996, 0.02624, 0.01437, -0.9996, 0.05484, 0.005603, -0.9985, -0.02368, -0.01867, -0.9995, 0.02624, 0.01437, -0.9996, -0.08666, -0.02384, -0.996, -0.02368, -0.01867, -0.9995, 0.05511, 0.5799, -0.8128, 0.02624, 0.01437, -0.9996, -0.01362, 0.6204, -0.7842, 0.05511, 0.5799, -0.8128, -0.02368, -0.01867, -0.9995, -0.588, 0.02663, -0.8084, -0.01362, 0.6204, -0.7842, -0.02368, -0.01867, -0.9995, -0.4887, 0.5067, -0.7103, -0.01362, 0.6204, -0.7842, -0.588, 0.02663, -0.8084])] * 3)])
me_g_coke_007 = bpy.data.meshes.new('g_coke.007')
me_g_coke_007.from_pydata([(-0.01615, -0.1321, -0.002042), (-0.07635, -0.1312, 0.03206), (-0.0272, -0.1312, 0.03794), (-0.08408, -0.1055, 0.04824), (-0.07067, -0.07438, 0.05453), (-0.07067, -0.02763, 0.04645), (-0.1093, -0.07606, 0.04843), (-0.1145, -0.1217, 0.03206), (-0.1265, -0.04552, 0.03768), (-0.1291, -0.09382, 0.03206), (-0.1158, -0.02763, 0.04093), (-0.1366, -0.1006, -0.002042), (-0.1321, -0.02763, -0.002042), (-0.1236, -0.1321, -0.002042), (-0.1106, -0.1184, -0.04401), (-0.1183, -0.08449, -0.04798), (-0.07067, -0.07438, -0.04653), (-0.07067, -0.02763, -0.04886), (-0.0171, -0.12, -0.04376), (-0.01867, -0.03114, -0.04376), (-0.01867, -0.07438, -0.04376), (-0.08153, -0.1393, -0.002042), (-0.08298, -0.1283, -0.04798), (0.114, 0.03223, 0.04093), (0.1288, 0.02793, -0.002042), (0.06894, 0.02504, -0.04886), (0.06894, -0.03052, -0.04886), (0.08444, -0.1055, 0.04824), (0.03364, -0.1234, 0.03453), (0.02768, -0.08402, 0.04657), (0.06894, -0.07438, 0.05453), (0.1076, -0.07606, 0.04843), (0.1248, -0.04329, 0.03768), (0.1303, -0.02763, -0.002042), (0.114, -0.02334, 0.04093), (0.1274, -0.09382, 0.03206), (0.1145, -0.1217, 0.03206), (0.08431, -0.1312, 0.03206), (0.04311, -0.1312, 0.03794), (0.02733, -0.1333, -0.002042), (0.1349, -0.1006, -0.002042), (0.1166, -0.08449, -0.04798), (0.1162, -0.02763, -0.04502), (0.1231, -0.1321, -0.002042), (0.09026, -0.1393, -0.002042), (0.08125, -0.1283, -0.04798), (0.06894, -0.07438, -0.04653), (0.02562, -0.07438, -0.04376), (0.1089, -0.1184, -0.04401), (-0.02621, 0.1237, 0.03453), (0.02357, 0.03989, 0.04093), (-0.02604, 0.03266, 0.04093), (-0.01662, -0.08402, 0.04657), (-0.07067, 0.02793, 0.04645), (-0.02301, -0.0229, 0.04093), (0.02128, -0.01567, 0.04093), (0.06894, -0.01611, 0.04645), (-0.07067, 0.02793, -0.04886), (-0.1179, -0.02763, -0.03185), (-0.1179, 0.02793, -0.03185), (0.02128, 0.02153, -0.04376), (-0.02973, 0.07468, -0.04376), (0.01457, 0.1203, -0.04376), (-0.02973, 0.1203, -0.04376), (0.02162, 0.1336, -0.002042), (0.09026, 0.1396, -0.002042), (0.1089, 0.1187, -0.04401), (0.1231, 0.1324, -0.002042), (0.1349, 0.1009, -0.002042), (0.1166, 0.08479, -0.04798), (0.1145, 0.122, 0.03206), (0.1162, 0.02793, -0.04502), (0.1274, 0.09412, 0.03206), (0.08431, 0.1315, 0.03206), (0.1076, 0.07635, 0.04843), (0.04622, 0.1315, 0.03794), (0.03069, 0.1237, 0.03453), (0.1248, 0.04806, 0.03768), (0.06894, 0.03945, 0.04645), (0.03406, 0.08432, 0.04657), (0.06896, 0.07469, 0.05453), (0.08444, 0.1058, 0.04824), (0.06894, 0.07468, -0.04653), (0.01457, 0.07468, -0.04376), (0.08125, 0.1286, -0.04798), (0.02562, -0.03403, -0.04376), (-0.01067, -0.1234, 0.03453), (0.02719, -0.12, -0.04376), (-0.1305, 0.02793, -0.002042), (-0.1366, 0.1009, -0.002042), (-0.1106, 0.1187, -0.04401), (-0.1291, 0.09412, 0.03206), (-0.1158, 0.02793, 0.04093), (-0.1265, 0.04582, 0.03768), (-0.1093, 0.07635, 0.04843), (-0.1248, 0.1324, -0.002042), (-0.1163, 0.122, 0.03206), (-0.09199, 0.1396, -0.002042), (-0.08298, 0.1286, -0.04798), (-0.02314, 0.1324, -0.002042), (-0.08604, 0.1315, 0.03206), (-0.08617, 0.1058, 0.04824), (-0.07067, 0.07468, 0.05453), (-0.02958, 0.08432, 0.04657), (-0.04438, 0.1315, 0.03794), (-0.07067, 0.07468, -0.04653), (-0.1183, 0.08479, -0.04798), (-0.02301, 0.02442, -0.04376)], [], [(86, 2, 0), (1, 0, 2), (2, 3, 1), (86, 52, 2), (52, 3, 2), (4, 3, 52), (54, 4, 52), (5, 4, 54), (4, 5, 6), (4, 6, 3), (10, 6, 5), (3, 6, 7), (8, 6, 10), (6, 9, 7), (8, 9, 6), (8, 10, 12), (9, 8, 12), (1, 3, 7), (11, 9, 12), (11, 7, 9), (13, 7, 11), (13, 11, 14), (14, 11, 15), (11, 12, 15), (15, 12, 58), (14, 15, 22), (15, 58, 16), (22, 15, 16), (16, 58, 17), (22, 16, 18), (17, 19, 16), (18, 16, 20), (16, 19, 20), (7, 21, 1), (13, 21, 7), (21, 0, 1), (13, 14, 21), (0, 21, 18), (21, 14, 22), (18, 21, 22), (23, 34, 24), (24, 34, 33), (42, 24, 33), (71, 24, 42), (42, 25, 71), (26, 25, 42), (26, 60, 25), (85, 60, 26), (60, 19, 107), (85, 19, 60), (38, 27, 28), (29, 28, 27), (30, 29, 27), (30, 55, 29), (56, 55, 30), (30, 31, 56), (30, 27, 31), (34, 56, 31), (32, 34, 31), (33, 34, 32), (32, 31, 35), (35, 33, 32), (27, 36, 31), (36, 35, 31), (37, 36, 27), (38, 37, 27), (28, 39, 38), (37, 38, 39), (36, 40, 35), (40, 33, 35), (41, 33, 40), (42, 33, 41), (41, 40, 48), (43, 40, 36), (48, 40, 43), (36, 44, 43), (44, 48, 43), (37, 44, 36), (45, 48, 44), (44, 37, 39), (39, 87, 44), (44, 87, 45), (42, 46, 26), (46, 85, 26), (47, 85, 46), (46, 87, 47), (41, 46, 42), (45, 87, 46), (41, 45, 46), (48, 45, 41), (99, 62, 63), (64, 62, 99), (49, 64, 99), (76, 64, 49), (49, 79, 76), (103, 79, 49), (79, 103, 50), (50, 103, 51), (29, 86, 28), (52, 86, 29), (55, 52, 29), (54, 52, 55), (10, 5, 92), (92, 5, 53), (5, 54, 53), (53, 54, 51), (54, 55, 51), (51, 55, 50), (56, 50, 55), (78, 50, 56), (56, 23, 78), (34, 23, 56), (19, 17, 107), (107, 17, 57), (17, 58, 57), (57, 58, 59), (59, 58, 88), (88, 58, 12), (88, 10, 92), (12, 10, 88), (60, 107, 83), (83, 107, 61), (83, 61, 62), (62, 61, 63), (64, 84, 62), (65, 84, 64), (65, 66, 84), (67, 66, 65), (67, 68, 66), (66, 68, 69), (67, 65, 70), (67, 70, 68), (68, 24, 69), (69, 24, 71), (68, 72, 24), (68, 70, 72), (70, 65, 73), (65, 64, 73), (74, 72, 70), (73, 64, 75), (64, 76, 75), (77, 72, 74), (72, 77, 24), (77, 23, 24), (77, 74, 23), (23, 74, 78), (76, 79, 75), (78, 79, 50), (80, 78, 74), (80, 79, 78), (80, 74, 81), (80, 81, 79), (79, 81, 75), (75, 81, 73), (81, 74, 70), (73, 81, 70), (82, 71, 25), (25, 60, 82), (82, 60, 83), (62, 82, 83), (69, 71, 82), (84, 82, 62), (84, 69, 82), (66, 69, 84), (85, 20, 19), (47, 20, 85), (47, 18, 20), (87, 18, 47), (86, 39, 28), (0, 39, 86), (0, 87, 39), (18, 87, 0), (59, 88, 106), (106, 88, 89), (106, 89, 90), (89, 88, 91), (91, 88, 93), (88, 92, 93), (93, 92, 94), (93, 94, 91), (90, 89, 95), (96, 89, 91), (95, 89, 96), (96, 91, 94), (97, 90, 95), (96, 97, 95), (98, 90, 97), (97, 63, 98), (99, 63, 97), (97, 100, 99), (100, 97, 96), (92, 53, 94), (100, 96, 101), (101, 96, 94), (102, 94, 53), (102, 101, 94), (53, 51, 102), (102, 51, 103), (102, 103, 101), (103, 104, 101), (104, 100, 101), (49, 104, 103), (100, 104, 99), (104, 49, 99), (59, 105, 57), (106, 105, 59), (57, 61, 107), (105, 61, 57), (105, 63, 61), (98, 63, 105), (106, 98, 105), (90, 98, 106)])
me_g_coke_007.polygons.foreach_set('use_smooth', [True] * 212)
_uv = me_g_coke_007.uv_layers.new(name='UVMap')
_uv.uv.foreach_set('vector', [1.0, 0.8398, 0.9462, 0.8387, 1.0, 1.0, 0.8435, 0.7745, 1.0, 1.0, 0.9462, 0.8387, 0.9462, 0.8387, 0.8408, 0.7049, 0.8435, 0.7745, 1.0, 0.8398, 1.0, 0.6669, 0.9462, 0.8387, 1.0, 0.6669, 0.8408, 0.7049, 0.9462, 0.8387, 0.8694, 0.6242, 0.8408, 0.7049, 1.0, 0.6669, 1.0, 0.5, 0.8694, 0.6242, 1.0, 0.6669, 0.8643, 0.5, 0.8694, 0.6242, 1.0, 0.5, 0.8694, 0.6242, 0.8643, 0.5, 0.7437, 0.6124, 0.8694, 0.6242, 0.7437, 0.6124, 0.8408, 0.7049, 0.6905, 0.5, 0.7437, 0.6124, 0.8643, 0.5, 0.8408, 0.7049, 0.7437, 0.6124, 0.7832, 0.7165, 0.6534, 0.5515, 0.7437, 0.6124, 0.6905, 0.5, 0.7437, 0.6124, 0.7248, 0.6557, 0.7832, 0.7165, 0.6534, 0.5515, 0.7248, 0.6557, 0.7437, 0.6124, 0.6534, 0.5515, 0.6905, 0.5, 0.5, 0.5, 0.7248, 0.6557, 0.6534, 0.5515, 0.5, 0.5, 0.8435, 0.7745, 0.8408, 0.7049, 0.7832, 0.7165, 0.703, 0.6942, 0.7248, 0.6557, 0.5, 0.5, 0.703, 0.6942, 0.7832, 0.7165, 0.7248, 0.6557, 0.7561, 0.7414, 0.7832, 0.7165, 0.703, 0.6942, 0.7561, 0.7414, 0.703, 0.6942, 0.7029, 0.7905, 0.7029, 0.7905, 0.703, 0.6942, 0.6436, 0.7599, 0.703, 0.6942, 0.5, 0.5, 0.6436, 0.7599, 0.6436, 0.7599, 0.5, 0.5, 0.5, 0.6645, 0.7029, 0.7905, 0.6436, 0.7599, 0.7301, 0.8435, 0.6436, 0.7599, 0.5, 0.6645, 0.6297, 0.8646, 0.7301, 0.8435, 0.6436, 0.7599, 0.6297, 0.8646, 0.6297, 0.8646, 0.5, 0.6645, 0.5, 0.8598, 0.7301, 0.8435, 0.6297, 0.8646, 0.8128, 1.0, 0.5, 0.8598, 0.5, 1.0, 0.6297, 0.8646, 0.8128, 1.0, 0.6297, 0.8646, 0.6412, 1.0, 0.6297, 0.8646, 0.5, 1.0, 0.6412, 1.0, 0.7832, 0.7165, 0.8057, 0.8021, 0.8435, 0.7745, 0.7561, 0.7414, 0.8057, 0.8021, 0.7832, 0.7165, 0.8057, 0.8021, 1.0, 1.0, 0.8435, 0.7745, 0.7561, 0.7414, 0.7029, 0.7905, 0.8057, 0.8021, 1.0, 1.0, 0.8057, 0.8021, 0.8128, 1.0, 0.8057, 0.8021, 0.7029, 0.7905, 0.7301, 0.8435, 0.8128, 1.0, 0.8057, 0.8021, 0.7301, 0.8435, 0.2417, 0.3707, 0.003145, 0.3707, 0.2417, 0.6397, 0.2417, 0.6397, 0.003145, 0.3707, 0.003143, 0.6397, 0.003144, 0.9088, 0.2417, 0.6397, 0.003143, 0.6397, 0.2417, 0.9088, 0.2417, 0.6397, 0.003144, 0.9088, 0.003144, 0.9088, 0.2417, 1.251, 0.2417, 0.9088, 0.003144, 1.251, 0.2417, 1.251, 0.003144, 0.9088, 0.003144, 1.251, 0.2417, 1.645, 0.2417, 1.251, 0.003144, 1.645, 0.2417, 1.645, 0.003144, 1.251, 0.2417, 1.645, 0.003144, 1.802, 0.2417, 1.802, 0.003144, 1.645, 0.003144, 1.802, 0.2417, 1.645, 0.9462, 0.6613, 0.8408, 0.7951, 1.0, 0.6602, 1.0, 0.8331, 1.0, 0.6602, 0.8408, 0.7951, 0.8694, 0.8758, 1.0, 0.8331, 0.8408, 0.7951, 0.8694, 0.8758, 1.0, 1.0, 1.0, 0.8331, 0.8643, 1.0, 1.0, 1.0, 0.8694, 0.8758, 0.8694, 0.8758, 0.7437, 0.8876, 0.8643, 1.0, 0.8694, 0.8758, 0.8408, 0.7951, 0.7437, 0.8876, 0.6905, 1.0, 0.8643, 1.0, 0.7437, 0.8876, 0.6534, 0.9485, 0.6905, 1.0, 0.7437, 0.8876, 0.5, 1.0, 0.6905, 1.0, 0.6534, 0.9485, 0.6534, 0.9485, 0.7437, 0.8876, 0.7248, 0.8443, 0.7248, 0.8443, 0.5, 1.0, 0.6534, 0.9485, 0.8408, 0.7951, 0.7832, 0.7835, 0.7437, 0.8876, 0.7832, 0.7835, 0.7248, 0.8443, 0.7437, 0.8876, 0.8435, 0.7255, 0.7832, 0.7835, 0.8408, 0.7951, 0.9462, 0.6613, 0.8435, 0.7255, 0.8408, 0.7951, 1.0, 0.6602, 1.0, 0.5, 0.9462, 0.6613, 0.8435, 0.7255, 0.9462, 0.6613, 1.0, 0.5, 0.7832, 0.7835, 0.703, 0.8058, 0.7248, 0.8443, 0.703, 0.8058, 0.5, 1.0, 0.7248, 0.8443, 0.6436, 0.7401, 0.5, 1.0, 0.703, 0.8058, 0.5, 0.8355, 0.5, 1.0, 0.6436, 0.7401, 0.6436, 0.7401, 0.703, 0.8058, 0.7029, 0.7095, 0.7561, 0.7586, 0.703, 0.8058, 0.7832, 0.7835, 0.7029, 0.7095, 0.703, 0.8058, 0.7561, 0.7586, 0.7832, 0.7835, 0.8057, 0.6979, 0.7561, 0.7586, 0.8057, 0.6979, 0.7029, 0.7095, 0.7561, 0.7586, 0.8435, 0.7255, 0.8057, 0.6979, 0.7832, 0.7835, 0.7301, 0.6565, 0.7029, 0.7095, 0.8057, 0.6979, 0.8057, 0.6979, 0.8435, 0.7255, 1.0, 0.5, 1.0, 0.5, 0.8128, 0.5, 0.8057, 0.6979, 0.8057, 0.6979, 0.8128, 0.5, 0.7301, 0.6565, 0.5, 0.8355, 0.6297, 0.6354, 0.5, 0.6402, 0.6297, 0.6354, 0.5, 0.5, 0.5, 0.6402, 0.6412, 0.5, 0.5, 0.5, 0.6297, 0.6354, 0.6297, 0.6354, 0.8128, 0.5, 0.6412, 0.5, 0.6436, 0.7401, 0.6297, 0.6354, 0.5, 0.8355, 0.7301, 0.6565, 0.8128, 0.5, 0.6297, 0.6354, 0.6436, 0.7401, 0.7301, 0.6565, 0.6297, 0.6354, 0.7029, 0.7095, 0.7301, 0.6565, 0.6436, 0.7401, 0.00266, 0.6254, 0.2441, 0.9157, 0.002659, 0.9157, 0.2441, 0.6254, 0.2441, 0.9157, 0.00266, 0.6254, 0.002659, 0.3784, 0.2441, 0.6254, 0.00266, 0.6254, 0.2441, 0.3784, 0.2441, 0.6254, 0.002659, 0.3784, 0.002659, 0.3784, 0.2441, 0.09205, 0.2441, 0.3784, 0.00266, 0.09205, 0.2441, 0.09205, 0.002659, 0.3784, 0.2441, 0.09205, 0.00266, 0.09205, 0.244, -0.3916, 0.244, -0.3916, 0.00266, 0.09205, 0.002653, -0.3916, 0.2441, 0.09205, 0.002659, 0.3784, 0.2441, 0.3784, 0.00266, 0.09205, 0.002659, 0.3784, 0.2441, 0.09205, 0.244, -0.3916, 0.00266, 0.09205, 0.2441, 0.09205, 0.002653, -0.3916, 0.00266, 0.09205, 0.244, -0.3916, 0.00318, -1.294, 0.003171, -0.9673, 0.2418, -1.294, 0.2418, -1.294, 0.003171, -0.9673, 0.2418, -0.9673, 0.003171, -0.9673, 0.003162, -0.5735, 0.2418, -0.9673, 0.2418, -0.9673, 0.003162, -0.5735, 0.2417, -0.5735, 0.003162, -0.5735, 0.003158, -0.3498, 0.2417, -0.5735, 0.2417, -0.5735, 0.003158, -0.3498, 0.2417, -0.3498, 0.003149, 0.04393, 0.2417, -0.3498, 0.003158, -0.3498, 0.2417, 0.04394, 0.2417, -0.3498, 0.003149, 0.04393, 0.003149, 0.04393, 0.2417, 0.3707, 0.2417, 0.04394, 0.003145, 0.3707, 0.2417, 0.3707, 0.003149, 0.04393, 0.003232, -2.635, 0.003216, -2.174, 0.2418, -2.635, 0.2418, -2.635, 0.003216, -2.174, 0.2418, -2.174, 0.003216, -2.174, 0.003201, -1.832, 0.2418, -2.174, 0.2418, -2.174, 0.003201, -1.832, 0.2418, -1.832, 0.2418, -1.832, 0.003201, -1.832, 0.2418, -1.563, 0.2418, -1.563, 0.003201, -1.832, 0.003189, -1.563, 0.2418, -1.563, 0.00318, -1.294, 0.2418, -1.294, 0.003189, -1.563, 0.00318, -1.294, 0.2418, -1.563, 0.2441, 1.661, 0.002659, 1.661, 0.2441, 1.248, 0.2441, 1.248, 0.002659, 1.661, 0.002659, 1.248, 0.2441, 1.248, 0.002659, 1.248, 0.2441, 0.9157, 0.2441, 0.9157, 0.002659, 1.248, 0.002659, 0.9157, 0.5, 0.5, 0.6565, 0.7699, 0.5, 0.6872, 0.6979, 0.6943, 0.6565, 0.7699, 0.5, 0.5, 0.6979, 0.6943, 0.7095, 0.7971, 0.6565, 0.7699, 0.7586, 0.7439, 0.7095, 0.7971, 0.6979, 0.6943, 0.7586, 0.7439, 0.8058, 0.797, 0.7095, 0.7971, 0.7095, 0.7971, 0.8058, 0.797, 0.7401, 0.8564, 0.7586, 0.7439, 0.6979, 0.6943, 0.7835, 0.7168, 0.7586, 0.7439, 0.7835, 0.7168, 0.8058, 0.797, 0.8058, 0.797, 1.0, 1.0, 0.7401, 0.8564, 0.7401, 0.8564, 1.0, 1.0, 0.8355, 1.0, 0.8058, 0.797, 0.8443, 0.7752, 1.0, 1.0, 0.8058, 0.797, 0.7835, 0.7168, 0.8443, 0.7752, 0.7835, 0.7168, 0.6979, 0.6943, 0.7255, 0.6565, 0.6979, 0.6943, 0.5, 0.5, 0.7255, 0.6565, 0.8876, 0.7563, 0.8443, 0.7752, 0.7835, 0.7168, 0.7255, 0.6565, 0.5, 0.5, 0.6613, 0.5538, 0.5, 0.5, 0.6602, 0.5, 0.6613, 0.5538, 0.9485, 0.8466, 0.8443, 0.7752, 0.8876, 0.7563, 0.8443, 0.7752, 0.9485, 0.8466, 1.0, 1.0, 0.9485, 0.8466, 1.0, 0.8095, 1.0, 1.0, 0.9485, 0.8466, 0.8876, 0.7563, 1.0, 0.8095, 1.0, 0.8095, 0.8876, 0.7563, 1.0, 0.6357, 0.6602, 0.5, 0.8331, 0.5, 0.6613, 0.5538, 1.0, 0.6357, 0.8331, 0.5, 1.0, 0.5, 0.8758, 0.6306, 1.0, 0.6357, 0.8876, 0.7563, 0.8758, 0.6306, 0.8331, 0.5, 1.0, 0.6357, 0.8758, 0.6306, 0.8876, 0.7563, 0.7951, 0.6592, 0.8758, 0.6306, 0.7951, 0.6592, 0.8331, 0.5, 0.8331, 0.5, 0.7951, 0.6592, 0.6613, 0.5538, 0.6613, 0.5538, 0.7951, 0.6592, 0.7255, 0.6565, 0.7951, 0.6592, 0.8876, 0.7563, 0.7835, 0.7168, 0.7255, 0.6565, 0.7951, 0.6592, 0.7835, 0.7168, 0.6354, 0.8703, 0.8355, 1.0, 0.6402, 1.0, 0.6402, 1.0, 0.5, 1.0, 0.6354, 0.8703, 0.6354, 0.8703, 0.5, 1.0, 0.5, 0.8588, 0.5, 0.6872, 0.6354, 0.8703, 0.5, 0.8588, 0.7401, 0.8564, 0.8355, 1.0, 0.6354, 0.8703, 0.6565, 0.7699, 0.6354, 0.8703, 0.5, 0.6872, 0.6565, 0.7699, 0.7401, 0.8564, 0.6354, 0.8703, 0.7095, 0.7971, 0.7401, 0.8564, 0.6565, 0.7699, 0.2441, 1.661, 0.002659, 1.248, 0.002659, 1.661, 0.2441, 1.248, 0.002659, 1.248, 0.2441, 1.661, 0.2441, 1.248, 0.002659, 0.9157, 0.002659, 1.248, 0.2441, 0.9157, 0.002659, 0.9157, 0.2441, 1.248, 0.002659, 0.3784, 0.2441, 0.6254, 0.2441, 0.3784, 0.00266, 0.6254, 0.2441, 0.6254, 0.002659, 0.3784, 0.00266, 0.6254, 0.2441, 0.9157, 0.2441, 0.6254, 0.002659, 0.9157, 0.2441, 0.9157, 0.00266, 0.6254, 0.6645, 0.5, 0.5, 0.5, 0.7599, 0.6436, 0.7599, 0.6436, 0.5, 0.5, 0.6942, 0.703, 0.7599, 0.6436, 0.6942, 0.703, 0.7905, 0.7029, 0.6942, 0.703, 0.5, 0.5, 0.6557, 0.7248, 0.6557, 0.7248, 0.5, 0.5, 0.5515, 0.6534, 0.5, 0.5, 0.5, 0.6905, 0.5515, 0.6534, 0.5515, 0.6534, 0.5, 0.6905, 0.6124, 0.7437, 0.5515, 0.6534, 0.6124, 0.7437, 0.6557, 0.7248, 0.7905, 0.7029, 0.6942, 0.703, 0.7414, 0.7561, 0.7165, 0.7832, 0.6942, 0.703, 0.6557, 0.7248, 0.7414, 0.7561, 0.6942, 0.703, 0.7165, 0.7832, 0.7165, 0.7832, 0.6557, 0.7248, 0.6124, 0.7437, 0.8021, 0.8057, 0.7905, 0.7029, 0.7414, 0.7561, 0.7165, 0.7832, 0.8021, 0.8057, 0.7414, 0.7561, 0.8435, 0.7301, 0.7905, 0.7029, 0.8021, 0.8057, 0.8021, 0.8057, 1.0, 0.8128, 0.8435, 0.7301, 1.0, 1.0, 1.0, 0.8128, 0.8021, 0.8057, 0.8021, 0.8057, 0.7745, 0.8435, 1.0, 1.0, 0.7745, 0.8435, 0.8021, 0.8057, 0.7165, 0.7832, 0.5, 0.6905, 0.5, 0.8643, 0.6124, 0.7437, 0.7745, 0.8435, 0.7165, 0.7832, 0.7049, 0.8408, 0.7049, 0.8408, 0.7165, 0.7832, 0.6124, 0.7437, 0.6242, 0.8694, 0.6124, 0.7437, 0.5, 0.8643, 0.6242, 0.8694, 0.7049, 0.8408, 0.6124, 0.7437, 0.5, 0.8643, 0.5, 1.0, 0.6242, 0.8694, 0.6242, 0.8694, 0.5, 1.0, 0.6669, 1.0, 0.6242, 0.8694, 0.6669, 1.0, 0.7049, 0.8408, 0.6669, 1.0, 0.8387, 0.9462, 0.7049, 0.8408, 0.8387, 0.9462, 0.7745, 0.8435, 0.7049, 0.8408, 0.8398, 1.0, 0.8387, 0.9462, 0.6669, 1.0, 0.7745, 0.8435, 0.8387, 0.9462, 1.0, 1.0, 0.8387, 0.9462, 0.8398, 1.0, 1.0, 1.0, 0.6645, 0.5, 0.8646, 0.6297, 0.8598, 0.5, 0.7599, 0.6436, 0.8646, 0.6297, 0.6645, 0.5, 0.8598, 0.5, 1.0, 0.6412, 1.0, 0.5, 0.8646, 0.6297, 1.0, 0.6412, 0.8598, 0.5, 0.8646, 0.6297, 1.0, 0.8128, 1.0, 0.6412, 0.8435, 0.7301, 1.0, 0.8128, 0.8646, 0.6297, 0.7599, 0.6436, 0.8435, 0.7301, 0.8646, 0.6297, 0.7905, 0.7029, 0.8435, 0.7301, 0.7599, 0.6436])
me_g_coke_007.materials.append(mat_contour)
me_g_coke_007.use_remesh_fix_poles = True
me_g_coke_007.use_remesh_preserve_attributes = False
me_g_coke_007.update()
me_g_coke_007.normals_split_custom_set([tuple(v) for v in zip(*[iter([0.07455, -0.7275, 0.6821, 0.05838, -0.6751, 0.7354, 0.05707, -0.9977, -0.03722, -0.1364, -0.7933, 0.5934, 0.05707, -0.9977, -0.03722, 0.05838, -0.6751, 0.7354, 0.05838, -0.6751, 0.7354, -0.1131, -0.3245, 0.9391, -0.1364, -0.7933, 0.5934, 0.07455, -0.7275, 0.6821, 0.06313, -0.07473, 0.9952, 0.05838, -0.6751, 0.7354, 0.06313, -0.07473, 0.9952, -0.1131, -0.3245, 0.9391, 0.05838, -0.6751, 0.7354, -0.01812, -0.01929, 0.9996, -0.1131, -0.3245, 0.9391, 0.06313, -0.07473, 0.9952, 0.06163, 0.056, 0.9965, -0.01812, -0.01929, 0.9996, 0.06313, -0.07473, 0.9952, -0.01171, 0.07007, 0.9975, -0.01812, -0.01929, 0.9996, 0.06163, 0.056, 0.9965, -0.01812, -0.01929, 0.9996, -0.01171, 0.07007, 0.9975, -0.3252, -0.1089, 0.9394, -0.01812, -0.01929, 0.9996, -0.3252, -0.1089, 0.9394, -0.1131, -0.3245, 0.9391, -0.663, 0.08088, 0.7442, -0.3252, -0.1089, 0.9394, -0.01171, 0.07007, 0.9975, -0.1131, -0.3245, 0.9391, -0.3252, -0.1089, 0.9394, -0.5172, -0.6483, 0.5587, -0.6641, 0.06363, 0.745, -0.3252, -0.1089, 0.9394, -0.663, 0.08088, 0.7442, -0.3252, -0.1089, 0.9394, -0.7644, -0.1997, 0.6131, -0.5172, -0.6483, 0.5587, -0.6641, 0.06363, 0.745, -0.7644, -0.1997, 0.6131, -0.3252, -0.1089, 0.9394, -0.6641, 0.06363, 0.745, -0.663, 0.08088, 0.7442, -0.9957, 0.06227, -0.06877, -0.7644, -0.1997, 0.6131, -0.6641, 0.06363, 0.745, -0.9957, 0.06227, -0.06877, -0.1364, -0.7933, 0.5934, -0.1131, -0.3245, 0.9391, -0.5172, -0.6483, 0.5587, -0.9879, -0.1387, -0.06967, -0.7644, -0.1997, 0.6131, -0.9957, 0.06227, -0.06877, -0.9879, -0.1387, -0.06967, -0.5172, -0.6483, 0.5587, -0.7644, -0.1997, 0.6131, -0.6422, -0.766, -0.02814, -0.5172, -0.6483, 0.5587, -0.9879, -0.1387, -0.06967, -0.6422, -0.766, -0.02814, -0.9879, -0.1387, -0.06967, -0.4783, -0.5275, -0.7021, -0.4783, -0.5275, -0.7021, -0.9879, -0.1387, -0.06967, -0.5844, -0.03528, -0.8107, -0.9879, -0.1387, -0.06967, -0.9957, 0.06227, -0.06877, -0.5844, -0.03528, -0.8107, -0.5844, -0.03528, -0.8107, -0.9957, 0.06227, -0.06877, -0.6445, 0.06784, -0.7616, -0.4783, -0.5275, -0.7021, -0.5844, -0.03528, -0.8107, -0.02143, -0.6216, -0.783, -0.5844, -0.03528, -0.8107, -0.6445, 0.06784, -0.7616, -0.0233, 0.02578, -0.9994, -0.02143, -0.6216, -0.783, -0.5844, -0.03528, -0.8107, -0.0233, 0.02578, -0.9994, -0.0233, 0.02578, -0.9994, -0.6445, 0.06784, -0.7616, -0.08701, 0.02836, -0.9958, -0.02143, -0.6216, -0.783, -0.0233, 0.02578, -0.9994, 0.04847, -0.5846, -0.8098, -0.08701, 0.02836, -0.9958, 0.0496, -0.007428, -0.9987, -0.0233, 0.02578, -0.9994, 0.04847, -0.5846, -0.8098, -0.0233, 0.02578, -0.9994, 0.02557, -0.01238, -0.9996, -0.0233, 0.02578, -0.9994, 0.0496, -0.007428, -0.9987, 0.02557, -0.01238, -0.9996, -0.5172, -0.6483, 0.5587, -0.05576, -0.998, -0.03092, -0.1364, -0.7933, 0.5934, -0.6422, -0.766, -0.02814, -0.05576, -0.998, -0.03092, -0.5172, -0.6483, 0.5587, -0.05576, -0.998, -0.03092, 0.05707, -0.9977, -0.03722, -0.1364, -0.7933, 0.5934, -0.6422, -0.766, -0.02814, -0.4783, -0.5275, -0.7021, -0.05576, -0.998, -0.03092, 0.05707, -0.9977, -0.03722, -0.05576, -0.998, -0.03092, 0.04847, -0.5846, -0.8098, -0.05576, -0.998, -0.03092, -0.4783, -0.5275, -0.7021, -0.02143, -0.6216, -0.783, 0.04847, -0.5846, -0.8098, -0.05576, -0.998, -0.03092, -0.02143, -0.6216, -0.783, 0.6633, -0.08496, 0.7435, 0.6659, 0.07433, 0.7423, 0.999, -0.04016, -0.01962, 0.999, -0.04016, -0.01962, 0.6659, 0.07433, 0.7423, 0.9987, 0.04548, -0.02236, 0.5947, 0.006025, -0.8039, 0.999, -0.04016, -0.01962, 0.9987, 0.04548, -0.02236, 0.5968, -0.002701, -0.8024, 0.999, -0.04016, -0.01962, 0.5947, 0.006025, -0.8039, 0.5947, 0.006025, -0.8039, -0.0446, -0.03321, -0.9985, 0.5968, -0.002701, -0.8024, -0.05013, 0.0247, -0.9984, -0.0446, -0.03321, -0.9985, 0.5947, 0.006025, -0.8039, -0.05013, 0.0247, -0.9984, -0.04608, 0.004485, -0.9989, -0.0446, -0.03321, -0.9985, -0.04451, -0.006194, -0.999, -0.04608, 0.004485, -0.9989, -0.05013, 0.0247, -0.9984, -0.04608, 0.004485, -0.9989, 0.0496, -0.007428, -0.9987, 0.05484, 0.005603, -0.9985, -0.04451, -0.006194, -0.999, 0.0496, -0.007428, -0.9987, -0.04608, 0.004485, -0.9989, -0.06652, -0.6657, 0.7432, 0.1139, -0.3154, 0.9421, -0.09747, -0.7241, 0.6828, -0.08219, -0.08875, 0.9927, -0.09747, -0.7241, 0.6828, 0.1139, -0.3154, 0.9421, 0.004685, -0.03556, 0.9994, -0.08219, -0.08875, 0.9927, 0.1139, -0.3154, 0.9421, 0.004685, -0.03556, 0.9994, -0.07072, 0.0472, 0.9964, -0.08219, -0.08875, 0.9927, 0.008143, 0.05611, 0.9984, -0.07072, 0.0472, 0.9964, 0.004685, -0.03556, 0.9994, 0.004685, -0.03556, 0.9994, 0.3312, -0.1013, 0.9381, 0.008143, 0.05611, 0.9984, 0.004685, -0.03556, 0.9994, 0.1139, -0.3154, 0.9421, 0.3312, -0.1013, 0.9381, 0.6659, 0.07433, 0.7423, 0.008143, 0.05611, 0.9984, 0.3312, -0.1013, 0.9381, 0.6637, 0.06733, 0.745, 0.6659, 0.07433, 0.7423, 0.3312, -0.1013, 0.9381, 0.9987, 0.04548, -0.02236, 0.6659, 0.07433, 0.7423, 0.6637, 0.06733, 0.745, 0.6637, 0.06733, 0.745, 0.3312, -0.1013, 0.9381, 0.7749, -0.1784, 0.6064, 0.7749, -0.1784, 0.6064, 0.9987, 0.04548, -0.02236, 0.6637, 0.06733, 0.745, 0.1139, -0.3154, 0.9421, 0.5532, -0.6171, 0.5596, 0.3312, -0.1013, 0.9381, 0.5532, -0.6171, 0.5596, 0.7749, -0.1784, 0.6064, 0.3312, -0.1013, 0.9381, 0.1622, -0.7751, 0.6107, 0.5532, -0.6171, 0.5596, 0.1139, -0.3154, 0.9421, -0.06652, -0.6657, 0.7432, 0.1622, -0.7751, 0.6107, 0.1139, -0.3154, 0.9421, -0.09747, -0.7241, 0.6828, -0.0755, -0.9968, -0.02759, -0.06652, -0.6657, 0.7432, 0.1622, -0.7751, 0.6107, -0.06652, -0.6657, 0.7432, -0.0755, -0.9968, -0.02759, 0.5532, -0.6171, 0.5596, 0.9891, -0.1257, -0.07632, 0.7749, -0.1784, 0.6064, 0.9891, -0.1257, -0.07632, 0.9987, 0.04548, -0.02236, 0.7749, -0.1784, 0.6064, 0.6, -0.0946, -0.7944, 0.9987, 0.04548, -0.02236, 0.9891, -0.1257, -0.07632, 0.5947, 0.006025, -0.8039, 0.9987, 0.04548, -0.02236, 0.6, -0.0946, -0.7944, 0.6, -0.0946, -0.7944, 0.9891, -0.1257, -0.07632, 0.4887, -0.5067, -0.7103, 0.6714, -0.74, -0.04037, 0.9891, -0.1257, -0.07632, 0.5532, -0.6171, 0.5596, 0.4887, -0.5067, -0.7103, 0.9891, -0.1257, -0.07632, 0.6714, -0.74, -0.04037, 0.5532, -0.6171, 0.5596, 0.07707, -0.9966, -0.02992, 0.6714, -0.74, -0.04037, 0.07707, -0.9966, -0.02992, 0.4887, -0.5067, -0.7103, 0.6714, -0.74, -0.04037, 0.1622, -0.7751, 0.6107, 0.07707, -0.9966, -0.02992, 0.5532, -0.6171, 0.5596, 0.0169, -0.6201, -0.7844, 0.4887, -0.5067, -0.7103, 0.07707, -0.9966, -0.02992, 0.07707, -0.9966, -0.02992, 0.1622, -0.7751, 0.6107, -0.0755, -0.9968, -0.02759, -0.0755, -0.9968, -0.02759, -0.06002, -0.5793, -0.8129, 0.07707, -0.9966, -0.02992, 0.07707, -0.9966, -0.02992, -0.06002, -0.5793, -0.8129, 0.0169, -0.6201, -0.7844, 0.5947, 0.006025, -0.8039, -0.02436, -0.01038, -0.9996, -0.05013, 0.0247, -0.9984, -0.02436, -0.01038, -0.9996, -0.04451, -0.006194, -0.999, -0.05013, 0.0247, -0.9984, -0.03468, -0.01247, -0.9993, -0.04451, -0.006194, -0.999, -0.02436, -0.01038, -0.9996, -0.02436, -0.01038, -0.9996, -0.06002, -0.5793, -0.8129, -0.03468, -0.01247, -0.9993, 0.6, -0.0946, -0.7944, -0.02436, -0.01038, -0.9996, 0.5947, 0.006025, -0.8039, 0.0169, -0.6201, -0.7844, -0.06002, -0.5793, -0.8129, -0.02436, -0.01038, -0.9996, 0.6, -0.0946, -0.7944, 0.0169, -0.6201, -0.7844, -0.02436, -0.01038, -0.9996, 0.4887, -0.5067, -0.7103, 0.0169, -0.6201, -0.7844, 0.6, -0.0946, -0.7944, 0.06054, 0.9977, -0.03025, -0.04448, 0.5911, -0.8054, 0.05511, 0.5799, -0.8128, -0.06186, 0.9977, -0.02905, -0.04448, 0.5911, -0.8054, 0.06054, 0.9977, -0.03025, 0.0796, 0.7238, 0.6854, -0.06186, 0.9977, -0.02905, 0.06054, 0.9977, -0.03025, -0.09187, 0.7194, 0.6885, -0.06186, 0.9977, -0.02905, 0.0796, 0.7238, 0.6854, 0.0796, 0.7238, 0.6854, -0.08641, 0.06838, 0.9939, -0.09187, 0.7194, 0.6885, 0.08302, 0.07182, 0.994, -0.08641, 0.06838, 0.9939, 0.0796, 0.7238, 0.6854, -0.08641, 0.06838, 0.9939, 0.08302, 0.07182, 0.994, -0.07245, -0.0655, 0.9952, -0.07245, -0.0655, 0.9952, 0.08302, 0.07182, 0.994, 0.07539, -0.06176, 0.9952, -0.08219, -0.08875, 0.9927, 0.07455, -0.7275, 0.6821, -0.09747, -0.7241, 0.6828, 0.06313, -0.07473, 0.9952, 0.07455, -0.7275, 0.6821, -0.08219, -0.08875, 0.9927, -0.07072, 0.0472, 0.9964, 0.06313, -0.07473, 0.9952, -0.08219, -0.08875, 0.9927, 0.06163, 0.056, 0.9965, 0.06313, -0.07473, 0.9952, -0.07072, 0.0472, 0.9964, -0.663, 0.08088, 0.7442, -0.01171, 0.07007, 0.9975, -0.6663, -0.07566, 0.7419, -0.6663, -0.07566, 0.7419, -0.01171, 0.07007, 0.9975, -0.001785, -0.06742, 0.9977, -0.01171, 0.07007, 0.9975, 0.06163, 0.056, 0.9965, -0.001785, -0.06742, 0.9977, -0.001785, -0.06742, 0.9977, 0.06163, 0.056, 0.9965, 0.07539, -0.06176, 0.9952, 0.06163, 0.056, 0.9965, -0.07072, 0.0472, 0.9964, 0.07539, -0.06176, 0.9952, 0.07539, -0.06176, 0.9952, -0.07072, 0.0472, 0.9964, -0.07245, -0.0655, 0.9952, 0.008143, 0.05611, 0.9984, -0.07245, -0.0655, 0.9952, -0.07072, 0.0472, 0.9964, -0.002051, -0.07751, 0.997, -0.07245, -0.0655, 0.9952, 0.008143, 0.05611, 0.9984, 0.008143, 0.05611, 0.9984, 0.6633, -0.08496, 0.7435, -0.002051, -0.07751, 0.997, 0.6659, 0.07433, 0.7423, 0.6633, -0.08496, 0.7435, 0.008143, 0.05611, 0.9984, 0.0496, -0.007428, -0.9987, -0.08701, 0.02836, -0.9958, 0.05484, 0.005603, -0.9985, 0.05484, 0.005603, -0.9985, -0.08701, 0.02836, -0.9958, -0.08666, -0.02384, -0.996, -0.08701, 0.02836, -0.9958, -0.6445, 0.06784, -0.7616, -0.08666, -0.02384, -0.996, -0.08666, -0.02384, -0.996, -0.6445, 0.06784, -0.7616, -0.6516, -0.06252, -0.756, -0.6516, -0.06252, -0.756, -0.6445, 0.06784, -0.7616, -0.9963, -0.05436, -0.06595, -0.9963, -0.05436, -0.06595, -0.6445, 0.06784, -0.7616, -0.9957, 0.06227, -0.06877, -0.9963, -0.05436, -0.06595, -0.663, 0.08088, 0.7442, -0.6663, -0.07566, 0.7419, -0.9957, 0.06227, -0.06877, -0.663, 0.08088, 0.7442, -0.9963, -0.05436, -0.06595, -0.04608, 0.004485, -0.9989, 0.05484, 0.005603, -0.9985, -0.03587, 0.01177, -0.9993, -0.03587, 0.01177, -0.9993, 0.05484, 0.005603, -0.9985, 0.02624, 0.01437, -0.9996, -0.03587, 0.01177, -0.9993, 0.02624, 0.01437, -0.9996, -0.04448, 0.5911, -0.8054, -0.04448, 0.5911, -0.8054, 0.02624, 0.01437, -0.9996, 0.05511, 0.5799, -0.8128, -0.06186, 0.9977, -0.02905, 0.0356, 0.6123, -0.7899, -0.04448, 0.5911, -0.8054, 0.0802, 0.9964, -0.02729, 0.0356, 0.6123, -0.7899, -0.06186, 0.9977, -0.02905, 0.0802, 0.9964, -0.02729, 0.489, 0.5059, -0.7106, 0.0356, 0.6123, -0.7899, 0.6717, 0.7397, -0.03973, 0.489, 0.5059, -0.7106, 0.0802, 0.9964, -0.02729, 0.6717, 0.7397, -0.03973, 0.9898, 0.119, -0.07771, 0.489, 0.5059, -0.7106, 0.489, 0.5059, -0.7106, 0.9898, 0.119, -0.07771, 0.6011, 0.09558, -0.7934, 0.6717, 0.7397, -0.03973, 0.0802, 0.9964, -0.02729, 0.5537, 0.6165, 0.5597, 0.6717, 0.7397, -0.03973, 0.5537, 0.6165, 0.5597, 0.9898, 0.119, -0.07771, 0.9898, 0.119, -0.07771, 0.999, -0.04016, -0.01962, 0.6011, 0.09558, -0.7934, 0.6011, 0.09558, -0.7934, 0.999, -0.04016, -0.01962, 0.5968, -0.002701, -0.8024, 0.9898, 0.119, -0.07771, 0.7751, 0.1765, 0.6067, 0.999, -0.04016, -0.01962, 0.9898, 0.119, -0.07771, 0.5537, 0.6165, 0.5597, 0.7751, 0.1765, 0.6067, 0.5537, 0.6165, 0.5597, 0.0802, 0.9964, -0.02729, 0.1668, 0.7725, 0.6127, 0.0802, 0.9964, -0.02729, -0.06186, 0.9977, -0.02905, 0.1668, 0.7725, 0.6127, 0.3272, 0.09169, 0.9405, 0.7751, 0.1765, 0.6067, 0.5537, 0.6165, 0.5597, 0.1668, 0.7725, 0.6127, -0.06186, 0.9977, -0.02905, -0.05834, 0.663, 0.7463, -0.06186, 0.9977, -0.02905, -0.09187, 0.7194, 0.6885, -0.05834, 0.663, 0.7463, 0.6609, -0.08676, 0.7454, 0.7751, 0.1765, 0.6067, 0.3272, 0.09169, 0.9405, 0.7751, 0.1765, 0.6067, 0.6609, -0.08676, 0.7454, 0.999, -0.04016, -0.01962, 0.6609, -0.08676, 0.7454, 0.6633, -0.08496, 0.7435, 0.999, -0.04016, -0.01962, 0.6609, -0.08676, 0.7454, 0.3272, 0.09169, 0.9405, 0.6633, -0.08496, 0.7435, 0.6633, -0.08496, 0.7435, 0.3272, 0.09169, 0.9405, -0.002051, -0.07751, 0.997, -0.09187, 0.7194, 0.6885, -0.08641, 0.06838, 0.9939, -0.05834, 0.663, 0.7463, -0.002051, -0.07751, 0.997, -0.08641, 0.06838, 0.9939, -0.07245, -0.0655, 0.9952, -0.007408, 0.0106, 0.9999, -0.002051, -0.07751, 0.997, 0.3272, 0.09169, 0.9405, -0.007408, 0.0106, 0.9999, -0.08641, 0.06838, 0.9939, -0.002051, -0.07751, 0.997, -0.007408, 0.0106, 0.9999, 0.3272, 0.09169, 0.9405, 0.1162, 0.3133, 0.9425, -0.007408, 0.0106, 0.9999, 0.1162, 0.3133, 0.9425, -0.08641, 0.06838, 0.9939, -0.08641, 0.06838, 0.9939, 0.1162, 0.3133, 0.9425, -0.05834, 0.663, 0.7463, -0.05834, 0.663, 0.7463, 0.1162, 0.3133, 0.9425, 0.1668, 0.7725, 0.6127, 0.1162, 0.3133, 0.9425, 0.3272, 0.09169, 0.9405, 0.5537, 0.6165, 0.5597, 0.1668, 0.7725, 0.6127, 0.1162, 0.3133, 0.9425, 0.5537, 0.6165, 0.5597, -0.01804, 0.008158, -0.9998, 0.5968, -0.002701, -0.8024, -0.0446, -0.03321, -0.9985, -0.0446, -0.03321, -0.9985, -0.04608, 0.004485, -0.9989, -0.01804, 0.008158, -0.9998, -0.01804, 0.008158, -0.9998, -0.04608, 0.004485, -0.9989, -0.03587, 0.01177, -0.9993, -0.04448, 0.5911, -0.8054, -0.01804, 0.008158, -0.9998, -0.03587, 0.01177, -0.9993, 0.6011, 0.09558, -0.7934, 0.5968, -0.002701, -0.8024, -0.01804, 0.008158, -0.9998, 0.0356, 0.6123, -0.7899, -0.01804, 0.008158, -0.9998, -0.04448, 0.5911, -0.8054, 0.0356, 0.6123, -0.7899, 0.6011, 0.09558, -0.7934, -0.01804, 0.008158, -0.9998, 0.489, 0.5059, -0.7106, 0.6011, 0.09558, -0.7934, 0.0356, 0.6123, -0.7899, -0.04451, -0.006194, -0.999, 0.02557, -0.01238, -0.9996, 0.0496, -0.007428, -0.9987, -0.03468, -0.01247, -0.9993, 0.02557, -0.01238, -0.9996, -0.04451, -0.006194, -0.999, -0.03468, -0.01247, -0.9993, 0.04847, -0.5846, -0.8098, 0.02557, -0.01238, -0.9996, -0.06002, -0.5793, -0.8129, 0.04847, -0.5846, -0.8098, -0.03468, -0.01247, -0.9993, 0.07455, -0.7275, 0.6821, -0.0755, -0.9968, -0.02759, -0.09747, -0.7241, 0.6828, 0.05707, -0.9977, -0.03722, -0.0755, -0.9968, -0.02759, 0.07455, -0.7275, 0.6821, 0.05707, -0.9977, -0.03722, -0.06002, -0.5793, -0.8129, -0.0755, -0.9968, -0.02759, 0.04847, -0.5846, -0.8098, -0.06002, -0.5793, -0.8129, 0.05707, -0.9977, -0.03722, -0.6516, -0.06252, -0.756, -0.9963, -0.05436, -0.06595, -0.588, 0.02663, -0.8084, -0.588, 0.02663, -0.8084, -0.9963, -0.05436, -0.06595, -0.9903, 0.1185, -0.07237, -0.588, 0.02663, -0.8084, -0.9903, 0.1185, -0.07237, -0.4887, 0.5067, -0.7103, -0.9903, 0.1185, -0.07237, -0.9963, -0.05436, -0.06595, -0.7768, 0.1756, 0.6047, -0.7768, 0.1756, 0.6047, -0.9963, -0.05436, -0.06595, -0.6653, -0.0763, 0.7426, -0.9963, -0.05436, -0.06595, -0.6663, -0.07566, 0.7419, -0.6653, -0.0763, 0.7426, -0.6653, -0.0763, 0.7426, -0.6663, -0.07566, 0.7419, -0.3321, 0.09892, 0.9381, -0.6653, -0.0763, 0.7426, -0.3321, 0.09892, 0.9381, -0.7768, 0.1756, 0.6047, -0.4887, 0.5067, -0.7103, -0.9903, 0.1185, -0.07237, -0.6717, 0.7397, -0.03973, -0.5545, 0.6158, 0.5598, -0.9903, 0.1185, -0.07237, -0.7768, 0.1756, 0.6047, -0.6717, 0.7397, -0.03973, -0.9903, 0.1185, -0.07237, -0.5545, 0.6158, 0.5598, -0.5545, 0.6158, 0.5598, -0.7768, 0.1756, 0.6047, -0.3321, 0.09892, 0.9381, -0.07845, 0.9963, -0.03405, -0.4887, 0.5067, -0.7103, -0.6717, 0.7397, -0.03973, -0.5545, 0.6158, 0.5598, -0.07845, 0.9963, -0.03405, -0.6717, 0.7397, -0.03973, -0.01362, 0.6204, -0.7842, -0.4887, 0.5067, -0.7103, -0.07845, 0.9963, -0.03405, -0.07845, 0.9963, -0.03405, 0.05511, 0.5799, -0.8128, -0.01362, 0.6204, -0.7842, 0.06054, 0.9977, -0.03025, 0.05511, 0.5799, -0.8128, -0.07845, 0.9963, -0.03405, -0.07845, 0.9963, -0.03405, -0.1626, 0.7771, 0.608, 0.06054, 0.9977, -0.03025, -0.1626, 0.7771, 0.608, -0.07845, 0.9963, -0.03405, -0.5545, 0.6158, 0.5598, -0.6663, -0.07566, 0.7419, -0.001785, -0.06742, 0.9977, -0.3321, 0.09892, 0.9381, -0.1626, 0.7771, 0.608, -0.5545, 0.6158, 0.5598, -0.1181, 0.3132, 0.9423, -0.1181, 0.3132, 0.9423, -0.5545, 0.6158, 0.5598, -0.3321, 0.09892, 0.9381, -0.002285, 0.0213, 0.9998, -0.3321, 0.09892, 0.9381, -0.001785, -0.06742, 0.9977, -0.002285, 0.0213, 0.9998, -0.1181, 0.3132, 0.9423, -0.3321, 0.09892, 0.9381, -0.001785, -0.06742, 0.9977, 0.07539, -0.06176, 0.9952, -0.002285, 0.0213, 0.9998, -0.002285, 0.0213, 0.9998, 0.07539, -0.06176, 0.9952, 0.08302, 0.07182, 0.994, -0.002285, 0.0213, 0.9998, 0.08302, 0.07182, 0.994, -0.1181, 0.3132, 0.9423, 0.08302, 0.07182, 0.994, 0.06284, 0.6661, 0.7432, -0.1181, 0.3132, 0.9423, 0.06284, 0.6661, 0.7432, -0.1626, 0.7771, 0.608, -0.1181, 0.3132, 0.9423, 0.0796, 0.7238, 0.6854, 0.06284, 0.6661, 0.7432, 0.08302, 0.07182, 0.994, -0.1626, 0.7771, 0.608, 0.06284, 0.6661, 0.7432, 0.06054, 0.9977, -0.03025, 0.06284, 0.6661, 0.7432, 0.0796, 0.7238, 0.6854, 0.06054, 0.9977, -0.03025, -0.6516, -0.06252, -0.756, -0.02368, -0.01867, -0.9995, -0.08666, -0.02384, -0.996, -0.588, 0.02663, -0.8084, -0.02368, -0.01867, -0.9995, -0.6516, -0.06252, -0.756, -0.08666, -0.02384, -0.996, 0.02624, 0.01437, -0.9996, 0.05484, 0.005603, -0.9985, -0.02368, -0.01867, -0.9995, 0.02624, 0.01437, -0.9996, -0.08666, -0.02384, -0.996, -0.02368, -0.01867, -0.9995, 0.05511, 0.5799, -0.8128, 0.02624, 0.01437, -0.9996, -0.01362, 0.6204, -0.7842, 0.05511, 0.5799, -0.8128, -0.02368, -0.01867, -0.9995, -0.588, 0.02663, -0.8084, -0.01362, 0.6204, -0.7842, -0.02368, -0.01867, -0.9995, -0.4887, 0.5067, -0.7103, -0.01362, 0.6204, -0.7842, -0.588, 0.02663, -0.8084])] * 3)])

# ---- objects
ob_rp_root = bpy.data.objects.new('rp_root', None)
ob_c_c = bpy.data.objects.new('c_c', me_cube_001)
ob_g_contour_lod1 = bpy.data.objects.new('g_contour_lod1', me_g_gold_bar_01_009)
ob_g_g = bpy.data.objects.new('g_g', me_g_coke_003)
ob_g_contour = bpy.data.objects.new('g_contour', me_g_coke_007)

# ---- transforms, parenting, visibility, modifiers, constraints
ob_rp_root.location = (0.0, 0.0, 0.0)
ob_rp_root.rotation_mode = 'QUATERNION'
ob_rp_root.rotation_quaternion = (1.0, 0.0, 0.0, 0.0)
ob_rp_root.empty_display_size = 0.001
ob_c_c.parent = ob_rp_root
ob_c_c.location = (-6.687e-09, 8.599e-10, 0.04758)
ob_c_c.display_type = 'BOUNDS'
ob_g_contour_lod1.parent = ob_rp_root
ob_g_contour_lod1.location = (0.0, 0.0, 0.02502)
ob_g_contour_lod1.rotation_mode = 'QUATERNION'
ob_g_contour_lod1.rotation_quaternion = (1.0, 0.0, 0.0, -0.003146)
ob_g_contour_lod1.scale = (1.0, 1.0, 1.0)
_m = ob_g_contour_lod1.modifiers.new('EdgeSplit', 'EDGE_SPLIT')
_m.use_edge_angle = False
_m = ob_g_contour_lod1.modifiers.new('WeightedNormal', 'WEIGHTED_NORMAL')
_m.use_face_influence = True
_m = ob_g_contour_lod1.modifiers.new('Triangulate', 'TRIANGULATE')
_m.keep_custom_normals = True
ob_g_g.parent = ob_rp_root
ob_g_g.location = (0.0, 0.0, 0.05169)
ob_g_g.rotation_mode = 'QUATERNION'
ob_g_g.rotation_quaternion = (0.7071, 0.0, 0.0, 0.7071)
ob_g_g.scale = (1.0, 1.0, 1.0)
ob_g_contour.parent = ob_rp_root
ob_g_contour.location = (0.0, 0.0, 0.05169)
ob_g_contour.rotation_mode = 'QUATERNION'
ob_g_contour.rotation_quaternion = (0.7071, 0.0, 0.0, 0.7071)
ob_g_contour.scale = (1.0, 1.0, 1.0)
ob_g_contour.display_type = 'WIRE'

# ---- collection membership
scene.collection.objects.link(ob_rp_root)
scene.collection.objects.link(ob_c_c)
scene.collection.objects.link(ob_g_contour_lod1)
scene.collection.objects.link(ob_g_g)
scene.collection.objects.link(ob_g_contour)

# ---- scene / render settings (as saved in the file)
scene.frame_start = 1; scene.frame_end = 250; scene.frame_set(1)
scene.render.engine = 'BLENDER_EEVEE_NEXT'
scene.cycles.use_denoising = False
scene.cycles.samples = 128
scene.cycles.sampling_pattern = 'TABULATED_SOBOL'
scene.cycles.use_adaptive_sampling = False
scene.cycles.use_light_tree = False
scene.view_settings.view_transform = 'Filmic'
bpy.context.view_layer.update()

# ---- added for rendering (the .blend has no active camera and no usable light): camera, sun
cam_auto = bpy.data.cameras.new('AutoCamera')
cam_auto.lens = 50.0
cam_auto.sensor_width = 36.0
cam_auto.clip_end = 1000.0
ob_auto_camera = bpy.data.objects.new('AutoCamera', cam_auto)
scene.collection.objects.link(ob_auto_camera)
ob_auto_camera.location = (0.373221, -0.448909, 0.351806)
ob_auto_camera.rotation_euler = (1.09748, -7.21219e-08, 0.694738)
scene.camera = ob_auto_camera
light_auto_sun = bpy.data.lights.new('AutoSun', 'SUN')
light_auto_sun.energy = 3.0
light_auto_sun.angle = 0.0523599
ob_auto_sun = bpy.data.objects.new('AutoSun', light_auto_sun)
scene.collection.objects.link(ob_auto_sun)
ob_auto_sun.rotation_euler = (0.872665, 0.174533, 0.523599)
bpy.context.view_layer.update()
